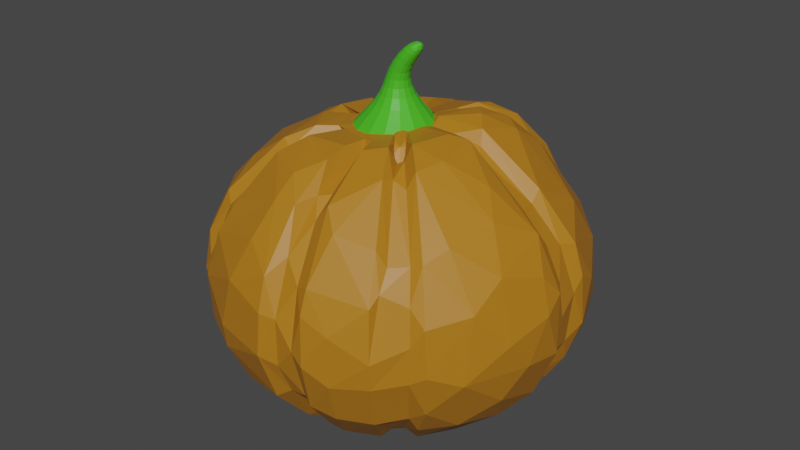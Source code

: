 # Source: pumpkin.blend  (saved by Blender 2.90.8; exported with 4.5.12 LTS)
import bpy
from mathutils import Matrix  # noqa: F401  (used for matrix-valued properties, if any)

bpy.ops.wm.read_factory_settings(use_empty=True)
scene = bpy.context.scene
scene.name = 'Scene'

# ---- collections
col_collection = bpy.data.collections.new('Collection'); scene.collection.children.link(col_collection)

# ---- materials (node trees are filled in below, after node groups)
mat_material_001 = bpy.data.materials.new('Material.001')
mat_material_001.use_transparent_shadow = False
mat_material_002 = bpy.data.materials.new('Material.002')
mat_material_002.use_transparent_shadow = False

# ---- material node trees
mat_material_001.use_nodes = True; mat_material_001.node_tree.nodes.clear()
_N = mat_material_001.node_tree.nodes; _L = mat_material_001.node_tree.links
n0 = _N.new('ShaderNodeBsdfPrincipled'); n0.name = 'Principled BSDF'; n0.location = (10, 300)
n0.distribution = 'GGX'
n0.subsurface_method = 'BURLEY'
n0.inputs[0].default_value = (0.4385, 0.1762, 0.009707, 1.0)
n0.inputs[3].default_value = 1.45
n0.inputs[27].default_value = (0.0, 0.0, 0.0, 1.0)
n0.inputs[28].default_value = 1.0
n1 = _N.new('ShaderNodeOutputMaterial'); n1.name = 'Material Output'; n1.location = (300, 300)
_L.new(n0.outputs[0], n1.inputs[0])
n1.is_active_output = True
mat_material_002.use_nodes = True; mat_material_002.node_tree.nodes.clear()
_N = mat_material_002.node_tree.nodes; _L = mat_material_002.node_tree.links
n0 = _N.new('ShaderNodeBsdfPrincipled'); n0.name = 'Principled BSDF'; n0.location = (10, 300)
n0.distribution = 'GGX'
n0.subsurface_method = 'BURLEY'
n0.inputs[0].default_value = (0.06137, 0.5071, 0.01615, 1.0)
n0.inputs[3].default_value = 1.45
n0.inputs[27].default_value = (0.0, 0.0, 0.0, 1.0)
n0.inputs[28].default_value = 1.0
n1 = _N.new('ShaderNodeOutputMaterial'); n1.name = 'Material Output'; n1.location = (300, 300)
_L.new(n0.outputs[0], n1.inputs[0])
n1.is_active_output = True

# ---- world
world_world = bpy.data.worlds.new('World'); scene.world = world_world
world_world.use_nodes = True; world_world.node_tree.nodes.clear()
_N = world_world.node_tree.nodes; _L = world_world.node_tree.links
n0 = _N.new('ShaderNodeOutputWorld'); n0.name = 'World Output'; n0.location = (300, 300)
n1 = _N.new('ShaderNodeBackground'); n1.name = 'Background'; n1.location = (10, 300)
n1.inputs[0].default_value = (0.05088, 0.05088, 0.05088, 1.0)
_L.new(n1.outputs[0], n0.inputs[0])
n0.is_active_output = True
world_world.color = (0.05088, 0.05088, 0.05088)
world_world.use_sun_shadow = False
world_world.sun_shadow_jitter_overblur = 0.0

# ---- meshes
me_sphere = bpy.data.meshes.new('Sphere')
me_sphere.from_pydata([(-0.003375, 0.2902, 0.7609), (0.00159, 0.3858, 0.7733), (0.003691, 0.575, 0.7163), (0.001713, 0.7379, 0.6234), (-0.0001474, 0.8471, 0.4781), (1.46e-05, 0.9243, 0.318), (0.0, 0.9808, 0.1619), (0.0, 1.0, 6.298e-08), (0.0, 0.9808, -0.1619), (0.0, 0.5556, -0.6899), (0.05389, 0.2873, 0.7718), (0.0804, 0.3839, 0.7885), (0.1207, 0.5688, 0.731), (0.1468, 0.7223, 0.6287), (0.1636, 0.8256, 0.4741), (0.1802, 0.9061, 0.3175), (0.1913, 0.9619, 0.1619), (0.1951, 0.9808, 6.298e-08), (0.1913, 0.9619, -0.1619), (0.1802, 0.9061, -0.3175), (0.1622, 0.8155, -0.461), (0.1379, 0.6935, -0.5867), (0.1084, 0.5449, -0.6899), (0.07466, 0.3753, -0.7666), (0.05679, 0.3064, -0.7629), (0.1103, 0.2749, 0.7879), (0.1583, 0.3703, 0.8137), (0.235, 0.5448, 0.7546), (0.2882, 0.6809, 0.6359), (0.3216, 0.776, 0.473), (0.3536, 0.8536, 0.3175), (0.3753, 0.9061, 0.1619), (0.3827, 0.9239, 6.298e-08), (0.3753, 0.9061, -0.1619), (0.3536, 0.8536, -0.3175), (0.3182, 0.7682, -0.461), (0.2706, 0.6533, -0.5867), (0.2126, 0.5133, -0.6899), (0.1464, 0.3536, -0.7666), (0.1147, 0.2888, -0.7629), (0.1632, 0.2528, 0.8065), (0.2291, 0.3412, 0.8355), (0.3348, 0.4966, 0.7677), (0.4112, 0.6108, 0.6327), (0.4645, 0.6946, 0.4672), (0.5133, 0.7682, 0.3175), (0.5449, 0.8155, 0.1619), (0.5556, 0.8315, 6.298e-08), (0.5449, 0.8155, -0.1619), (0.5133, 0.7682, -0.3175), (0.4619, 0.6913, -0.461), (0.3928, 0.5879, -0.5867), (0.3087, 0.4619, -0.6899), (0.2126, 0.3182, -0.7666), (0.168, 0.2603, -0.7629), (0.2091, 0.2197, 0.8206), (0.2886, 0.295, 0.8514), (0.4133, 0.422, 0.7628), (0.5099, 0.5117, 0.6129), (0.588, 0.588, 0.4611), (0.6533, 0.6533, 0.3175), (0.6935, 0.6935, 0.1619), (0.7071, 0.7071, 6.298e-08), (0.6935, 0.6935, -0.1619), (0.6533, 0.6533, -0.3175), (0.5879, 0.5879, -0.461), (0.5, 0.5, -0.5867), (0.3928, 0.3928, -0.6899), (0.2706, 0.2706, -0.7666), (0.2148, 0.2219, -0.7629), (0.246, 0.1764, 0.8267), (0.3349, 0.2332, 0.8493), (0.4756, 0.3299, 0.7479), (0.5917, 0.3988, 0.5993), (0.6913, 0.4619, 0.461), (0.7682, 0.5133, 0.3175), (0.8155, 0.5449, 0.1619), (0.8315, 0.5556, 6.298e-08), (0.8155, 0.5449, -0.1619), (0.7682, 0.5133, -0.3175), (0.6913, 0.4619, -0.461), (0.5879, 0.3928, -0.5867), (0.4619, 0.3087, -0.6899), (0.3182, 0.2126, -0.7666), (0.2532, 0.1751, -0.7629), (0.2733, 0.1265, 0.829), (0.3689, 0.1621, 0.8415), (0.5204, 0.2235, 0.7255), (0.6537, 0.2716, 0.5886), (0.7682, 0.3182, 0.461), (0.8536, 0.3536, 0.3175), (0.9061, 0.3753, 0.1619), (0.9239, 0.3827, 6.298e-08), (0.9061, 0.3753, -0.1619), (0.8536, 0.3536, -0.3175), (0.7682, 0.3182, -0.461), (0.6533, 0.2706, -0.5867), (0.5133, 0.2126, -0.6899), (0.3536, 0.1464, -0.7666), (0.2817, 0.1218, -0.7629), (0.3137, 0.07232, 0.7775), (0.3892, 0.08621, 0.8311), (0.5487, 0.1124, 0.7083), (0.6935, 0.1379, 0.5867), (0.8155, 0.1622, 0.461), (0.9061, 0.1802, 0.3175), (0.9619, 0.1913, 0.1619), (0.9808, 0.1951, 6.298e-08), (0.9619, 0.1913, -0.1619), (0.9061, 0.1802, -0.3175), (0.8155, 0.1622, -0.461), (0.6935, 0.1379, -0.5867), (0.5449, 0.1084, -0.6899), (0.3753, 0.07466, -0.7666), (0.3213, 0.06379, -0.7112), (0.3177, 0.01701, 0.7711), (0.3947, 0.00397, 0.8189), (0.5586, 0.0003243, 0.7018), (0.7071, -3.192e-07, 0.5867), (0.8315, -3.341e-07, 0.461), (0.9239, -2.745e-07, 0.3175), (0.9808, -3.937e-07, 0.1619), (1.0, -3.788e-07, 6.298e-08), (0.9808, -3.937e-07, -0.1619), (0.9239, -2.298e-07, -0.3175), (0.8315, -3.341e-07, -0.461), (0.7071, -3.192e-07, -0.5867), (0.5556, -3.416e-07, -0.6899), (0.3827, -3.043e-07, -0.7666), (0.3269, 0.007557, -0.7115), (0.2866, -0.04642, 0.8128), (0.3865, -0.07569, 0.819), (0.549, -0.1116, 0.7095), (0.6938, -0.1384, 0.5879), (0.8155, -0.1622, 0.461), (0.9061, -0.1802, 0.3175), (0.9619, -0.1913, 0.1619), (0.9808, -0.1951, 6.298e-08), (0.9619, -0.1913, -0.1619), (0.9061, -0.1802, -0.3175), (0.8155, -0.1622, -0.461), (0.6935, -0.138, -0.5867), (0.5449, -0.1084, -0.6899), (0.3754, -0.07488, -0.7672), (0.2995, -0.05785, -0.7668), (0.2686, -0.1035, 0.8075), (0.3641, -0.1537, 0.8229), (0.5189, -0.2219, 0.7227), (0.6545, -0.2726, 0.5922), (0.7682, -0.3182, 0.461), (0.8536, -0.3536, 0.3175), (0.9061, -0.3753, 0.1619), (0.9239, -0.3827, 6.298e-08), (0.9061, -0.3753, -0.1619), (0.8536, -0.3536, -0.3175), (0.7682, -0.3182, -0.461), (0.6533, -0.2706, -0.5867), (0.5133, -0.2126, -0.6899), (0.3539, -0.1478, -0.7705), (0.2822, -0.1178, -0.7727), (0.2407, -0.1554, 0.8027), (0.3282, -0.2244, 0.8261), (0.469, -0.3224, 0.7349), (0.5895, -0.396, 0.5955), (0.6913, -0.4619, 0.461), (0.7682, -0.5133, 0.3175), (0.8155, -0.5449, 0.1619), (0.8315, -0.5556, 6.298e-08), (0.8155, -0.5449, -0.1619), (0.7682, -0.5133, -0.3175), (0.6913, -0.4619, -0.461), (0.5879, -0.3928, -0.5867), (0.462, -0.3091, -0.6911), (0.3189, -0.2161, -0.7766), (0.254, -0.1736, -0.7802), (0.2036, -0.1991, 0.7952), (0.2801, -0.2844, 0.8266), (0.4, -0.4064, 0.7365), (0.5012, -0.5025, 0.594), (0.5879, -0.5879, 0.461), (0.6533, -0.6533, 0.3175), (0.6935, -0.6935, 0.1619), (0.7071, -0.7071, 6.298e-08), (0.6935, -0.6935, -0.1619), (0.6533, -0.6533, -0.3175), (0.5879, -0.5879, -0.461), (0.5, -0.5, -0.5867), (0.3931, -0.3939, -0.6929), (0.2716, -0.2759, -0.7821), (0.2159, -0.2227, -0.787), (0.1587, -0.2345, 0.7868), (0.2202, -0.3291, 0.8139), (0.3142, -0.4703, 0.7243), (0.3933, -0.5884, 0.5891), (0.4619, -0.6913, 0.461), (0.5133, -0.7682, 0.3175), (0.5449, -0.8155, 0.1619), (0.5556, -0.8315, 6.298e-08), (0.5449, -0.8155, -0.1619), (0.5133, -0.7682, -0.3175), (0.4619, -0.6913, -0.461), (0.3928, -0.5879, -0.5867), (0.3091, -0.4638, -0.6953), (0.214, -0.3262, -0.7899), (0.1692, -0.2634, -0.7945), (-0.006084, -2.908e-05, -0.8067), (0.1079, -0.2602, 0.7771), (0.152, -0.3605, 0.7994), (0.216, -0.5186, 0.7124), (0.2686, -0.6588, 0.5939), (0.3182, -0.7682, 0.461), (0.3536, -0.8536, 0.3175), (0.3753, -0.9061, 0.1619), (0.3827, -0.9239, 6.298e-08), (0.3753, -0.9061, -0.1619), (0.3536, -0.8536, -0.3175), (0.3182, -0.7682, -0.461), (0.2706, -0.6533, -0.5867), (0.2131, -0.5154, -0.6961), (0.1477, -0.3625, -0.7928), (0.1151, -0.2935, -0.801), (0.05337, -0.2751, 0.7686), (0.07841, -0.379, 0.787), (0.1086, -0.5538, 0.7084), (0.1327, -0.7091, 0.6057), (0.1619, -0.8162, 0.4617), (0.1802, -0.9061, 0.3175), (0.1913, -0.9619, 0.1619), (0.1951, -0.9808, 6.298e-08), (0.1913, -0.9619, -0.1619), (0.1802, -0.9061, -0.3175), (0.1622, -0.8155, -0.461), (0.1379, -0.6935, -0.5867), (0.1087, -0.5463, -0.6939), (0.07558, -0.3837, -0.7915), (0.05649, -0.3114, -0.8035), (-0.003032, -0.2792, 0.7615), (0.001354, -0.3835, 0.7725), (0.001884, -0.5696, 0.7108), (0.001726, -0.7222, 0.6072), (-8.545e-08, -0.8315, 0.461), (6.356e-08, -0.9239, 0.3175), (-8.545e-08, -0.9808, 0.1619), (-1.004e-07, -1.0, 6.298e-08), (-8.545e-08, -0.9808, -0.1619), (6.356e-08, -0.9239, -0.3175), (-8.545e-08, -0.8315, -0.461), (-2.584e-08, -0.7071, -0.5867), (5.779e-05, -0.5559, -0.6909), (5.045e-05, -0.3893, -0.7875), (-0.00488, -0.3166, -0.8039), (-0.05924, -0.273, 0.7567), (-0.07435, -0.3755, 0.7677), (-0.1119, -0.5612, 0.7179), (-0.138, -0.7093, 0.6109), (-0.1622, -0.8155, 0.461), (-0.1802, -0.9061, 0.3175), (-0.1913, -0.9619, 0.1619), (-0.1951, -0.9808, 6.298e-08), (-0.1913, -0.9619, -0.1619), (-0.1802, -0.9061, -0.3175), (-0.1622, -0.8155, -0.461), (-0.1379, -0.6935, -0.5867), (-0.1084, -0.545, -0.6901), (-0.07549, -0.3808, -0.7859), (-0.06703, -0.3093, -0.8047), (-0.1128, -0.2566, 0.755), (-0.1472, -0.354, 0.768), (-0.2284, -0.5288, 0.7284), (-0.2769, -0.6636, 0.6082), (-0.3182, -0.7682, 0.461), (-0.3536, -0.8536, 0.3175), (-0.3753, -0.9061, 0.1619), (-0.3827, -0.9239, 6.298e-08), (-0.3753, -0.9061, -0.1619), (-0.3536, -0.8536, -0.3175), (-0.3182, -0.7682, -0.461), (-0.2706, -0.6533, -0.5867), (-0.2126, -0.5133, -0.6899), (-0.1486, -0.3575, -0.7847), (-0.1276, -0.2901, -0.8064), (-0.1618, -0.2304, 0.755), (-0.2157, -0.3218, 0.7745), (-0.3277, -0.4774, 0.7307), (-0.3976, -0.5912, 0.5963), (-0.4619, -0.6913, 0.461), (-0.5133, -0.7682, 0.3175), (-0.5449, -0.8155, 0.1619), (-0.5556, -0.8315, 6.298e-08), (-0.5449, -0.8155, -0.1619), (-0.5133, -0.7682, -0.3175), (-0.4619, -0.6913, -0.461), (-0.3928, -0.5879, -0.5867), (-0.3087, -0.4619, -0.6899), (-0.2164, -0.3212, -0.7864), (-0.184, -0.2599, -0.8094), (-0.001573, 0.006464, 0.7892), (-0.2047, -0.1952, 0.755), (-0.2723, -0.2752, 0.7743), (-0.4001, -0.4045, 0.7125), (-0.5, -0.5003, 0.5871), (-0.5879, -0.5879, 0.461), (-0.6533, -0.6533, 0.3175), (-0.6935, -0.6935, 0.1619), (-0.7071, -0.7071, 6.298e-08), (-0.6935, -0.6935, -0.1619), (-0.6533, -0.6533, -0.3175), (-0.5879, -0.5879, -0.461), (-0.5, -0.5, -0.5867), (-0.3932, -0.3928, -0.6911), (-0.2784, -0.2728, -0.7946), (-0.2341, -0.2203, -0.8143), (-0.24, -0.1522, 0.755), (-0.3184, -0.2142, 0.7689), (-0.463, -0.3138, 0.6977), (-0.5879, -0.3928, 0.5867), (-0.6913, -0.4619, 0.461), (-0.7682, -0.5133, 0.3175), (-0.8155, -0.5449, 0.1619), (-0.8315, -0.5556, 6.298e-08), (-0.8155, -0.5449, -0.1619), (-0.7682, -0.5133, -0.3175), (-0.6913, -0.4619, -0.461), (-0.5879, -0.3928, -0.5867), (-0.4636, -0.3087, -0.6946), (-0.3295, -0.2151, -0.8029), (-0.2758, -0.1728, -0.8189), (-0.2662, -0.1032, 0.755), (-0.3536, -0.1465, 0.7666), (-0.5133, -0.2128, 0.6902), (-0.6533, -0.2706, 0.5867), (-0.7682, -0.3182, 0.461), (-0.8536, -0.3536, 0.3175), (-0.9061, -0.3753, 0.1619), (-0.9239, -0.3827, 6.298e-08), (-0.9061, -0.3753, -0.1619), (-0.8536, -0.3536, -0.3175), (-0.7682, -0.3182, -0.461), (-0.6533, -0.2706, -0.5867), (-0.5178, -0.2134, -0.7015), (-0.3694, -0.1497, -0.8121), (-0.3072, -0.1193, -0.8226), (-0.2823, -0.05004, 0.755), (-0.3753, -0.07466, 0.7666), (-0.5449, -0.1084, 0.6899), (-0.6935, -0.1379, 0.5867), (-0.8155, -0.1622, 0.461), (-0.9061, -0.1802, 0.3175), (-0.9619, -0.1913, 0.1619), (-0.9808, -0.1951, 6.298e-08), (-0.9619, -0.1913, -0.1619), (-0.9061, -0.1802, -0.3175), (-0.8155, -0.1622, -0.461), (-0.6935, -0.138, -0.5868), (-0.5538, -0.1103, -0.7109), (-0.3957, -0.07886, -0.8201), (-0.3271, -0.06158, -0.8249), (-0.2878, 0.005258, 0.755), (-0.3827, -2.82e-07, 0.7666), (-0.5556, -2.82e-07, 0.6899), (-0.7071, -1.851e-07, 0.5867), (-0.8315, -1.404e-07, 0.461), (-0.9239, -3.192e-07, 0.3175), (-0.9808, -9.569e-08, 0.1619), (-1.0, -1.404e-07, 6.298e-08), (-0.9808, -9.569e-08, -0.1619), (-0.9239, -3.192e-07, -0.3175), (-0.8315, -1.404e-07, -0.461), (-0.7107, -0.0001423, -0.594), (-0.5727, -0.003213, -0.7281), (-0.4074, -0.005202, -0.8268), (-0.3333, -0.001245, -0.822), (-0.2823, 0.06056, 0.755), (-0.3753, 0.07466, 0.7666), (-0.5449, 0.1084, 0.6899), (-0.6935, 0.1379, 0.5867), (-0.8155, 0.1622, 0.461), (-0.9061, 0.1802, 0.3175), (-0.9619, 0.1913, 0.1619), (-0.9808, 0.1951, 6.298e-08), (-0.9619, 0.1913, -0.1619), (-0.9061, 0.1802, -0.3175), (-0.8155, 0.1622, -0.461), (-0.6995, 0.1378, -0.5989), (-0.5644, 0.1052, -0.7325), (-0.3984, 0.0698, -0.8212), (-0.3244, 0.05966, -0.8121), (-0.2662, 0.1137, 0.755), (-0.3536, 0.1464, 0.7666), (-0.5133, 0.2126, 0.6899), (-0.6533, 0.2706, 0.5867), (-0.7682, 0.3182, 0.461), (-0.8536, 0.3536, 0.3175), (-0.9061, 0.3753, 0.1619), (-0.9239, 0.3827, 6.298e-08), (-0.9061, 0.3753, -0.1619), (-0.8536, 0.3536, -0.3175), (-0.7682, 0.3182, -0.461), (-0.6581, 0.2708, -0.5962), (-0.5289, 0.2105, -0.7235), (-0.3713, 0.1428, -0.8072), (-0.3024, 0.1186, -0.7989), (-0.24, 0.1627, 0.755), (-0.3182, 0.2126, 0.7666), (-0.4619, 0.3087, 0.6899), (-0.5879, 0.3928, 0.5867), (-0.6913, 0.4619, 0.461), (-0.7682, 0.5133, 0.3175), (-0.8155, 0.5449, 0.1619), (-0.8315, 0.5556, 6.298e-08), (-0.8155, 0.5449, -0.1619), (-0.7682, 0.5133, -0.3175), (-0.6913, 0.4619, -0.461), (-0.5897, 0.393, -0.5901), (-0.4708, 0.3078, -0.7087), (-0.3296, 0.2102, -0.7921), (-0.2684, 0.1731, -0.7842), (-0.2047, 0.2057, 0.755), (-0.2706, 0.2706, 0.7666), (-0.3928, 0.3928, 0.6899), (-0.5, 0.5002, 0.5869), (-0.5879, 0.588, 0.461), (-0.6533, 0.6533, 0.3175), (-0.6935, 0.6935, 0.1619), (-0.7071, 0.7071, 6.298e-08), (-0.6935, 0.6935, -0.1619), (-0.6533, 0.6533, -0.3175), (-0.5879, 0.5879, -0.461), (-0.5, 0.5, -0.5867), (-0.3937, 0.3929, -0.6917), (-0.2729, 0.2701, -0.7717), (-0.2248, 0.2211, -0.7708), (-0.1618, 0.2409, 0.755), (-0.2126, 0.3182, 0.7666), (-0.3087, 0.4624, 0.6903), (-0.3927, 0.5943, 0.5927), (-0.4619, 0.6967, 0.4659), (-0.5133, 0.7687, 0.318), (-0.5449, 0.8155, 0.1619), (-0.5556, 0.8315, 6.298e-08), (-0.5449, 0.8155, -0.1619), (-0.5133, 0.7682, -0.3175), (-0.4619, 0.6913, -0.461), (-0.3928, 0.5879, -0.5867), (-0.3087, 0.4619, -0.6899), (-0.2126, 0.3182, -0.7666), (-0.1753, 0.2602, -0.7639), (-0.1128, 0.2671, 0.755), (-0.1464, 0.3536, 0.7666), (-0.2129, 0.5193, 0.6962), (-0.2707, 0.676, 0.6093), (-0.3179, 0.7886, 0.4806), (-0.3535, 0.8587, 0.3223), (-0.3753, 0.9061, 0.1619), (-0.3827, 0.9239, 6.298e-08), (-0.3753, 0.9061, -0.1619), (-0.3536, 0.8536, -0.3175), (-0.3182, 0.7682, -0.461), (-0.2706, 0.6533, -0.5867), (-0.2126, 0.5133, -0.6899), (-0.1464, 0.3536, -0.7666), (-0.1215, 0.2888, -0.7629), (-0.05946, 0.2836, 0.756), (-0.07471, 0.3756, 0.7669), (-0.109, 0.5575, 0.7035), (-0.1386, 0.7261, 0.6202), (-0.1622, 0.8421, 0.4873), (-0.1801, 0.9124, 0.3234), (-0.1913, 0.9619, 0.1619), (-0.1951, 0.9808, 6.298e-08), (-0.1913, 0.9619, -0.1619), (-0.1802, 0.9061, -0.3175), (-0.1622, 0.8155, -0.461), (-0.1379, 0.6935, -0.5867), (-0.1084, 0.5449, -0.6899), (-0.07466, 0.3753, -0.7666), (-0.06361, 0.3064, -0.7629), (6.356e-08, 0.9239, -0.3175), (2.722e-07, 0.8315, -0.461), (1.53e-07, 0.7071, -0.5867), (7.846e-08, 0.3827, -0.7666), (-0.003408, 0.3123, -0.7629), (0.2435, -0.2575, 0.6897), (0.2932, -0.3078, 0.7503), (0.3999, -0.4141, 0.6609), (0.4905, -0.5001, 0.5313), (0.569, -0.5778, 0.4143), (0.6277, -0.6366, 0.2854), (0.6639, -0.6727, 0.1455), (0.6761, -0.685, 5.602e-08), (0.6639, -0.6727, -0.1455), (0.6277, -0.6366, -0.2854), (0.569, -0.5778, -0.4143), (0.4899, -0.4988, -0.5274), (0.3938, -0.4034, -0.6226), (0.2847, -0.2976, -0.7035), (0.258, -0.2771, -0.7229), (0.2038, -0.2886, 0.6841), (0.2402, -0.3489, 0.7441), (0.3235, -0.4738, 0.6553), (0.3939, -0.5784, 0.5293), (0.4557, -0.6708, 0.4143), (0.5019, -0.7398, 0.2854), (0.5303, -0.7824, 0.1455), (0.5399, -0.7967, 5.602e-08), (0.5303, -0.7824, -0.1455), (0.5019, -0.7398, -0.2854), (0.4557, -0.6708, -0.4143), (0.3936, -0.5778, -0.5274), (0.3182, -0.4658, -0.6236), (0.2328, -0.3412, -0.706), (0.05999, -0.08143, -0.6794), (0.05951, -0.06741, 0.681), (0.2658, 0.0523, 0.7822), (0.4225, 0.0827, 0.7247), (0.5597, 0.104, 0.6093), (0.6876, 0.1285, 0.5118), (0.794, 0.1497, 0.4022), (0.873, 0.1654, 0.2771), (0.9217, 0.1751, 0.1413), (0.9381, 0.1783, 0.0001746), (0.9217, 0.1751, -0.141), (0.873, 0.1654, -0.2767), (0.794, 0.1497, -0.4018), (0.6876, 0.1285, -0.5115), (0.558, 0.1027, -0.6015), (0.4172, 0.0741, -0.6442), (0.2568, 0.04218, -0.6853), (0.2685, 0.01699, 0.7789), (0.428, 0.0139, 0.7188), (0.5688, 0.008744, 0.6078), (0.6994, 0.008195, 0.5118), (0.8079, 0.008195, 0.4022), (0.8885, 0.008195, 0.2771), (0.9381, 0.008195, 0.1413), (0.9549, 0.008195, 0.0001746), (0.9381, 0.008195, -0.141), (0.8885, 0.008195, -0.2767), (0.8079, 0.008195, -0.4018), (0.6994, 0.008195, -0.5115), (0.5673, 0.008195, -0.6015), (0.4236, 0.008994, -0.6442), (0.26, 0.008994, -0.6853), (0.155, 0.2163, 0.794), (0.2561, 0.3684, 0.7701), (0.3485, 0.5037, 0.6976), (0.4116, 0.5985, 0.5621), (0.4595, 0.6746, 0.4152), (0.5043, 0.7422, 0.2842), (0.5326, 0.7846, 0.1449), (0.5421, 0.7989, 5.555e-08), (0.5326, 0.7846, -0.1449), (0.5043, 0.7422, -0.2842), (0.4583, 0.6735, -0.4127), (0.3965, 0.5809, -0.5252), (0.3211, 0.4681, -0.6176), (0.2351, 0.3394, -0.6862), (0.1418, 0.1998, -0.7285), (0.1829, 0.1956, 0.8008), (0.3083, 0.3261, 0.7766), (0.4206, 0.4382, 0.6929), (0.5035, 0.5144, 0.5526), (0.5713, 0.5811, 0.4131), (0.6296, 0.6394, 0.2842), (0.6656, 0.6754, 0.1449), (0.6778, 0.6876, 5.555e-08), (0.6656, 0.6754, -0.1449), (0.6296, 0.6394, -0.2842), (0.5711, 0.5809, -0.4127), (0.4924, 0.5022, -0.5252), (0.3965, 0.4062, -0.6176), (0.287, 0.2968, -0.6862), (0.1683, 0.1781, -0.7285), (-0.008488, 0.2608, 0.7062), (-0.008295, 0.4259, 0.6682), (-0.007788, 0.5953, 0.6249), (-0.009106, 0.7356, 0.5437), (-0.009298, 0.8271, 0.4165), (-0.008935, 0.8908, 0.2757), (-0.008991, 0.9385, 0.1398), (-0.008991, 0.9551, 5.512e-08), (-0.008991, 0.9385, -0.1398), (-0.04166, 0.257, 0.7043), (-0.07374, 0.4176, 0.6647), (-0.1032, 0.5835, 0.6196), (-0.1289, 0.7259, 0.5438), (-0.1493, 0.8189, 0.4214), (-0.1645, 0.8783, 0.2783), (-0.1743, 0.9222, 0.1398), (-0.1775, 0.9385, 5.512e-08), (-0.1743, 0.9222, -0.1398), (-0.1647, 0.874, -0.2743), (-0.1491, 0.7957, -0.3982), (-0.1282, 0.6904, -0.5068), (-0.1026, 0.562, -0.596), (-0.07348, 0.4155, -0.6622), (-0.04187, 0.2566, -0.703), (-0.008991, 0.8894, -0.2743), (-0.008991, 0.8095, -0.3982), (-0.008991, 0.7021, -0.5068), (-0.008991, 0.4219, -0.6622), (-0.008991, 0.2598, -0.703), (-0.008991, 0.5712, -0.596), (-0.2089, 0.1499, 0.7078), (-0.3446, 0.2406, 0.6667), (-0.4696, 0.3241, 0.6), (-0.5792, 0.3973, 0.5103), (-0.6691, 0.4574, 0.4009), (-0.7359, 0.5021, 0.2762), (-0.7771, 0.5296, 0.1408), (-0.791, 0.5389, 5.375e-08), (-0.7771, 0.5296, -0.1408), (-0.7359, 0.5021, -0.2762), (-0.6691, 0.4574, -0.4009), (-0.5796, 0.3974, -0.5111), (-0.4743, 0.324, -0.6098), (-0.3531, 0.2389, -0.6855), (-0.2165, 0.1482, -0.7259), (-0.1878, 0.1756, 0.7078), (-0.3032, 0.291, 0.6667), (-0.4095, 0.3973, 0.6), (-0.5027, 0.4905, 0.5103), (-0.5792, 0.567, 0.4009), (-0.636, 0.6238, 0.2762), (-0.671, 0.6588, 0.1408), (-0.6828, 0.6707, 5.375e-08), (-0.671, 0.6588, -0.1408), (-0.636, 0.6238, -0.2762), (-0.5792, 0.567, -0.4009), (-0.5027, 0.4905, -0.5103), (-0.4111, 0.3974, -0.6033), (-0.3075, 0.2902, -0.6763), (-0.1927, 0.1745, -0.7194), (-0.2568, -0.04188, 0.7026), (-0.4156, -0.07348, 0.6618), (-0.562, -0.1026, 0.5956), (-0.6904, -0.1281, 0.5065), (-0.7957, -0.1491, 0.398), (-0.8739, -0.1646, 0.2741), (-0.9221, -0.1742, 0.1398), (-0.9384, -0.1775, 5.329e-08), (-0.9221, -0.1742, -0.1398), (-0.8739, -0.1646, -0.2741), (-0.7957, -0.1491, -0.398), (-0.6904, -0.1281, -0.5067), (-0.5703, -0.1043, -0.6144), (-0.4372, -0.07777, -0.716), (-0.2799, -0.04706, -0.7673), (-0.26, -0.009022, 0.7026), (-0.422, -0.009022, 0.6618), (-0.5713, -0.009022, 0.5956), (-0.7021, -0.009022, 0.5065), (-0.8095, -0.009022, 0.398), (-0.8892, -0.009022, 0.2741), (-0.9384, -0.009022, 0.1398), (-0.955, -0.009022, 5.329e-08), (-0.9384, -0.009022, -0.1398), (-0.8892, -0.009022, -0.2741), (-0.8095, -0.009022, -0.398), (-0.7032, -0.009007, -0.5088), (-0.5831, -0.01127, -0.6221), (-0.446, -0.01385, -0.7204), (-0.2837, -0.01422, -0.7669), (-0.1487, -0.2076, 0.7114), (-0.2469, -0.3521, 0.6881), (-0.3414, -0.4843, 0.6413), (-0.3983, -0.58, 0.5145), (-0.4576, -0.6698, 0.4028), (-0.5024, -0.7369, 0.2774), (-0.5301, -0.7783, 0.1414), (-0.5394, -0.7922, 5.403e-08), (-0.5301, -0.7783, -0.1414), (-0.5024, -0.7369, -0.2774), (-0.4576, -0.6698, -0.4028), (-0.3972, -0.5795, -0.5126), (-0.3236, -0.4694, -0.6028), (-0.2433, -0.3457, -0.6859), (-0.1578, -0.2134, -0.7541), (-0.1746, -0.1865, 0.7115), (-0.296, -0.3109, 0.6869), (-0.4086, -0.4216, 0.6311), (-0.4909, -0.5026, 0.5127), (-0.5677, -0.5795, 0.4028), (-0.6248, -0.6365, 0.2774), (-0.6599, -0.6717, 0.1414), (-0.6718, -0.6836, 5.403e-08), (-0.6599, -0.6717, -0.1414), (-0.6248, -0.6365, -0.2774), (-0.5677, -0.5795, -0.4028), (-0.4908, -0.5026, -0.5126), (-0.3972, -0.409, -0.6028), (-0.2956, -0.3039, -0.6895), (-0.1851, -0.1918, -0.7567), (0.04517, -0.2707, 0.698), (0.07609, -0.4252, 0.6584), (0.09977, -0.5828, 0.6052), (0.1223, -0.7043, 0.5107), (0.1468, -0.7923, 0.3872), (0.1619, -0.8683, 0.2666), (0.1713, -0.9152, 0.1359), (0.1744, -0.931, 5.162e-08), (0.1713, -0.9152, -0.1359), (0.1619, -0.8683, -0.2666), (0.1468, -0.7922, -0.3871), (0.1264, -0.6898, -0.4927), (0.1017, -0.5653, -0.5801), (0.07397, -0.4283, -0.6606), (0.04262, -0.2789, -0.7179), (0.01262, -0.273, 0.6941), (0.0124, -0.4302, 0.6524), (0.01107, -0.5939, 0.6072), (0.009583, -0.7137, 0.509), (0.01058, -0.8057, 0.3871), (0.01058, -0.8833, 0.2666), (0.01058, -0.931, 0.1359), (0.01058, -0.9472, 5.162e-08), (0.01058, -0.931, -0.1359), (0.01058, -0.8833, -0.2666), (0.01058, -0.8057, -0.3871), (0.01058, -0.7012, -0.4927), (0.0106, -0.574, -0.5795), (0.011, -0.4338, -0.6588), (0.01026, -0.2817, -0.7177), (0.2226, 0.2349, 0.5404)], [], [(481, 480, 23, 24), (7, 6, 16, 17), (0, 296, 10), (205, 481, 24), (8, 7, 17, 18), (1, 0, 10, 11), (477, 8, 18, 19), (2, 1, 11, 12), (478, 477, 19, 20), (3, 2, 12, 13), (479, 478, 20, 21), (4, 3, 13, 14), (9, 479, 21, 22), (5, 4, 14, 15), (480, 9, 22, 23), (6, 5, 15, 16), (15, 14, 29, 30), (23, 22, 37, 38), (16, 15, 30, 31), (24, 23, 38, 39), (17, 16, 31, 32), (10, 296, 25), (205, 24, 39), (18, 17, 32, 33), (11, 10, 25, 26), (19, 18, 33, 34), (12, 11, 26, 27), (20, 19, 34, 35), (13, 12, 27, 28), (21, 20, 35, 36), (14, 13, 28, 29), (22, 21, 36, 37), (34, 33, 48, 49), (27, 26, 41, 42), (35, 34, 49, 50), (28, 27, 42, 43), (36, 35, 50, 51), (29, 28, 43, 44), (37, 36, 51, 52), (30, 29, 44, 45), (38, 37, 52, 53), (31, 30, 45, 46), (39, 38, 53, 54), (32, 31, 46, 47), (25, 296, 40), (205, 39, 54), (33, 32, 47, 48), (26, 25, 40, 41), (55, 56, 559, 558), (43, 42, 545, 546), (68, 69, 572, 571), (42, 41, 544, 545), (40, 296, 55), (205, 54, 69), (67, 68, 571, 570), (41, 40, 543, 544), (66, 67, 570, 569), (54, 53, 556, 557), (65, 66, 569, 568), (53, 52, 555, 556), (64, 65, 568, 567), (52, 51, 554, 555), (63, 64, 567, 566), (51, 50, 553, 554), (65, 64, 79, 80), (58, 57, 72, 73), (66, 65, 80, 81), (59, 58, 73, 74), (67, 66, 81, 82), (60, 59, 74, 75), (68, 67, 82, 83), (61, 60, 75, 76), (69, 68, 83, 84), (62, 61, 76, 77), (55, 296, 70), (205, 69, 84), (63, 62, 77, 78), (56, 55, 70, 71), (64, 63, 78, 79), (57, 56, 71, 72), (84, 83, 98, 99), (77, 76, 91, 92), (70, 296, 85), (205, 84, 99), (78, 77, 92, 93), (71, 70, 85, 86), (79, 78, 93, 94), (72, 71, 86, 87), (80, 79, 94, 95), (73, 72, 87, 88), (81, 80, 95, 96), (74, 73, 88, 89), (82, 81, 96, 97), (75, 74, 89, 90), (83, 82, 97, 98), (76, 75, 90, 91), (88, 87, 102, 103), (96, 95, 110, 111), (89, 88, 103, 104), (97, 96, 111, 112), (90, 89, 104, 105), (98, 97, 112, 113), (91, 90, 105, 106), (99, 98, 113, 114), (92, 91, 106, 107), (85, 296, 100), (205, 99, 114), (93, 92, 107, 108), (86, 85, 100, 101), (94, 93, 108, 109), (87, 86, 101, 102), (95, 94, 109, 110), (108, 107, 520, 521), (100, 296, 115), (205, 114, 129), (119, 120, 533, 532), (107, 106, 519, 520), (129, 114, 527, 542), (118, 119, 532, 531), (106, 105, 518, 519), (100, 115, 528, 513), (117, 118, 531, 530), (105, 104, 517, 518), (116, 117, 530, 529), (104, 103, 516, 517), (115, 116, 529, 528), (103, 102, 515, 516), (128, 129, 542, 541), (126, 125, 140, 141), (119, 118, 133, 134), (127, 126, 141, 142), (120, 119, 134, 135), (128, 127, 142, 143), (121, 120, 135, 136), (129, 128, 143, 144), (122, 121, 136, 137), (115, 296, 130), (205, 129, 144), (123, 122, 137, 138), (116, 115, 130, 131), (124, 123, 138, 139), (117, 116, 131, 132), (125, 124, 139, 140), (118, 117, 132, 133), (130, 296, 145), (205, 144, 159), (138, 137, 152, 153), (131, 130, 145, 146), (139, 138, 153, 154), (132, 131, 146, 147), (140, 139, 154, 155), (133, 132, 147, 148), (141, 140, 155, 156), (134, 133, 148, 149), (142, 141, 156, 157), (135, 134, 149, 150), (143, 142, 157, 158), (136, 135, 150, 151), (144, 143, 158, 159), (137, 136, 151, 152), (149, 148, 163, 164), (157, 156, 171, 172), (150, 149, 164, 165), (158, 157, 172, 173), (151, 150, 165, 166), (159, 158, 173, 174), (152, 151, 166, 167), (145, 296, 160), (205, 159, 174), (153, 152, 167, 168), (146, 145, 160, 161), (154, 153, 168, 169), (147, 146, 161, 162), (155, 154, 169, 170), (148, 147, 162, 163), (156, 155, 170, 171), (168, 167, 182, 183), (161, 160, 175, 176), (169, 168, 183, 184), (162, 161, 176, 177), (170, 169, 184, 185), (163, 162, 177, 178), (171, 170, 185, 186), (164, 163, 178, 179), (172, 171, 186, 187), (165, 164, 179, 180), (173, 172, 187, 188), (166, 165, 180, 181), (174, 173, 188, 189), (167, 166, 181, 182), (160, 296, 175), (205, 174, 189), (186, 185, 492, 493), (197, 198, 505, 504), (185, 184, 491, 492), (196, 197, 504, 503), (184, 183, 490, 491), (296, 190, 497, 512), (195, 196, 503, 502), (183, 182, 489, 490), (205, 189, 496, 511), (194, 195, 502, 501), (182, 181, 488, 489), (175, 296, 512, 482), (193, 194, 501, 500), (181, 180, 487, 488), (192, 193, 500, 499), (180, 179, 486, 487), (199, 198, 214, 215), (192, 191, 207, 208), (200, 199, 215, 216), (193, 192, 208, 209), (201, 200, 216, 217), (194, 193, 209, 210), (202, 201, 217, 218), (195, 194, 210, 211), (203, 202, 218, 219), (196, 195, 211, 212), (204, 203, 219, 220), (197, 196, 212, 213), (190, 296, 206), (205, 204, 220), (198, 197, 213, 214), (191, 190, 206, 207), (219, 218, 233, 234), (212, 211, 226, 227), (220, 219, 234, 235), (213, 212, 227, 228), (206, 296, 221), (205, 220, 235), (214, 213, 228, 229), (207, 206, 221, 222), (215, 214, 229, 230), (208, 207, 222, 223), (216, 215, 230, 231), (209, 208, 223, 224), (217, 216, 231, 232), (210, 209, 224, 225), (218, 217, 232, 233), (211, 210, 225, 226), (224, 223, 695, 696), (249, 250, 722, 721), (223, 222, 694, 695), (248, 249, 721, 720), (250, 235, 707, 722), (222, 221, 693, 694), (247, 248, 720, 719), (235, 234, 706, 707), (246, 247, 719, 718), (234, 233, 705, 706), (245, 246, 718, 717), (221, 296, 236), (205, 235, 250), (233, 232, 704, 705), (244, 245, 717, 716), (232, 231, 703, 704), (242, 241, 256, 257), (250, 249, 264, 265), (243, 242, 257, 258), (236, 296, 251), (205, 250, 265), (244, 243, 258, 259), (237, 236, 251, 252), (245, 244, 259, 260), (238, 237, 252, 253), (246, 245, 260, 261), (239, 238, 253, 254), (247, 246, 261, 262), (240, 239, 254, 255), (248, 247, 262, 263), (241, 240, 255, 256), (249, 248, 263, 264), (261, 260, 275, 276), (254, 253, 268, 269), (262, 261, 276, 277), (255, 254, 269, 270), (263, 262, 277, 278), (256, 255, 270, 271), (264, 263, 278, 279), (257, 256, 271, 272), (265, 264, 279, 280), (258, 257, 272, 273), (251, 296, 266), (205, 265, 280), (259, 258, 273, 274), (252, 251, 266, 267), (260, 259, 274, 275), (253, 252, 267, 268), (280, 279, 294, 295), (273, 272, 287, 288), (266, 296, 281), (205, 280, 295), (274, 273, 288, 289), (267, 266, 281, 282), (275, 274, 289, 290), (268, 267, 282, 283), (276, 275, 290, 291), (269, 268, 283, 284), (277, 276, 291, 292), (270, 269, 284, 285), (278, 277, 292, 293), (271, 270, 285, 286), (279, 278, 293, 294), (272, 271, 286, 287), (300, 301, 682, 681), (288, 287, 669, 670), (299, 300, 681, 680), (287, 286, 668, 669), (298, 299, 680, 679), (286, 285, 667, 668), (297, 298, 679, 678), (285, 284, 666, 667), (310, 311, 692, 691), (281, 296, 297), (205, 295, 311), (284, 283, 665, 666), (309, 310, 691, 690), (281, 297, 678, 663), (283, 282, 664, 665), (308, 309, 690, 689), (304, 303, 318, 319), (297, 296, 312), (205, 311, 326), (305, 304, 319, 320), (298, 297, 312, 313), (306, 305, 320, 321), (299, 298, 313, 314), (307, 306, 321, 322), (300, 299, 314, 315), (308, 307, 322, 323), (301, 300, 315, 316), (309, 308, 323, 324), (302, 301, 316, 317), (310, 309, 324, 325), (303, 302, 317, 318), (311, 310, 325, 326), (323, 322, 337, 338), (316, 315, 330, 331), (324, 323, 338, 339), (317, 316, 331, 332), (325, 324, 339, 340), (318, 317, 332, 333), (326, 325, 340, 341), (319, 318, 333, 334), (312, 296, 327), (205, 326, 341), (320, 319, 334, 335), (313, 312, 327, 328), (321, 320, 335, 336), (314, 313, 328, 329), (322, 321, 336, 337), (315, 314, 329, 330), (205, 341, 356), (335, 334, 349, 350), (328, 327, 342, 343), (336, 335, 350, 351), (329, 328, 343, 344), (337, 336, 351, 352), (330, 329, 344, 345), (338, 337, 352, 353), (331, 330, 345, 346), (339, 338, 353, 354), (332, 331, 346, 347), (340, 339, 354, 355), (333, 332, 347, 348), (341, 340, 355, 356), (334, 333, 348, 349), (327, 296, 342), (365, 366, 657, 656), (353, 352, 643, 644), (364, 365, 656, 655), (352, 351, 642, 643), (371, 356, 647, 662), (363, 364, 655, 654), (342, 296, 357), (205, 356, 371), (351, 350, 641, 642), (362, 363, 654, 653), (350, 349, 640, 641), (361, 362, 653, 652), (349, 348, 639, 640), (360, 361, 652, 651), (348, 347, 638, 639), (359, 360, 651, 650), (358, 357, 372, 373), (366, 365, 380, 381), (359, 358, 373, 374), (367, 366, 381, 382), (360, 359, 374, 375), (368, 367, 382, 383), (361, 360, 375, 376), (369, 368, 383, 384), (362, 361, 376, 377), (370, 369, 384, 385), (363, 362, 377, 378), (371, 370, 385, 386), (364, 363, 378, 379), (357, 296, 372), (205, 371, 386), (365, 364, 379, 380), (377, 376, 391, 392), (385, 384, 399, 400), (378, 377, 392, 393), (386, 385, 400, 401), (379, 378, 393, 394), (372, 296, 387), (205, 386, 401), (380, 379, 394, 395), (373, 372, 387, 388), (381, 380, 395, 396), (374, 373, 388, 389), (382, 381, 396, 397), (375, 374, 389, 390), (383, 382, 397, 398), (376, 375, 390, 391), (384, 383, 398, 399), (396, 395, 410, 411), (389, 388, 403, 404), (397, 396, 411, 412), (390, 389, 404, 405), (398, 397, 412, 413), (391, 390, 405, 406), (399, 398, 413, 414), (392, 391, 406, 407), (400, 399, 414, 415), (393, 392, 407, 408), (401, 400, 415, 416), (394, 393, 408, 409), (387, 296, 402), (205, 401, 416), (395, 394, 409, 410), (388, 387, 402, 403), (404, 403, 604, 605), (429, 430, 631, 630), (403, 402, 603, 604), (428, 429, 630, 629), (402, 296, 417), (205, 416, 431), (416, 415, 616, 617), (427, 428, 629, 628), (415, 414, 615, 616), (426, 427, 628, 627), (414, 413, 614, 615), (425, 426, 627, 626), (413, 412, 613, 614), (424, 425, 626, 625), (412, 411, 612, 613), (402, 417, 618, 603), (419, 418, 433, 434), (427, 426, 441, 442), (420, 419, 434, 435), (428, 427, 442, 443), (421, 420, 435, 436), (429, 428, 443, 444), (422, 421, 436, 437), (430, 429, 444, 445), (423, 422, 437, 438), (431, 430, 445, 446), (424, 423, 438, 439), (417, 296, 432), (205, 431, 446), (425, 424, 439, 440), (418, 417, 432, 433), (426, 425, 440, 441), (438, 437, 452, 453), (446, 445, 460, 461), (439, 438, 453, 454), (432, 296, 447), (205, 446, 461), (440, 439, 454, 455), (433, 432, 447, 448), (441, 440, 455, 456), (434, 433, 448, 449), (442, 441, 456, 457), (435, 434, 449, 450), (443, 442, 457, 458), (436, 435, 450, 451), (444, 443, 458, 459), (437, 436, 451, 452), (445, 444, 459, 460), (457, 456, 471, 472), (450, 449, 464, 465), (458, 457, 472, 473), (451, 450, 465, 466), (459, 458, 473, 474), (452, 451, 466, 467), (460, 459, 474, 475), (453, 452, 467, 468), (461, 460, 475, 476), (454, 453, 468, 469), (447, 296, 462), (205, 461, 476), (455, 454, 469, 470), (448, 447, 462, 463), (456, 455, 470, 471), (449, 448, 463, 464), (468, 467, 587, 588), (480, 481, 601, 600), (462, 296, 0), (205, 476, 481), (467, 466, 586, 587), (478, 479, 599, 598), (466, 465, 585, 586), (7, 8, 581, 580), (477, 478, 598, 597), (465, 464, 584, 585), (6, 7, 580, 579), (462, 0, 573, 582), (464, 463, 583, 584), (5, 6, 579, 578), (463, 462, 582, 583), (4, 5, 578, 577), (494, 493, 508, 509), (487, 486, 501, 502), (495, 494, 509, 510), (488, 487, 502, 503), (489, 488, 503, 504), (482, 512, 497), (496, 203, 204, 189), (490, 489, 504, 505), (483, 482, 497, 498), (491, 490, 505, 506), (484, 483, 498, 499), (492, 491, 506, 507), (485, 484, 499, 500), (493, 492, 507, 508), (486, 485, 500, 501), (198, 199, 506, 505), (187, 186, 493, 494), (199, 200, 507, 506), (188, 187, 494, 495), (200, 201, 508, 507), (189, 188, 495, 496), (201, 202, 509, 508), (176, 175, 482, 483), (202, 203, 510, 509), (177, 176, 483, 484), (178, 177, 484, 485), (190, 191, 498, 497), (179, 178, 485, 486), (191, 192, 499, 498), (520, 519, 534, 535), (521, 520, 535, 536), (514, 513, 528, 529), (522, 521, 536, 537), (515, 514, 529, 530), (523, 522, 537, 538), (516, 515, 530, 531), (524, 523, 538, 539), (517, 516, 531, 532), (525, 524, 539, 540), (518, 517, 532, 533), (526, 525, 540, 541), (519, 518, 533, 534), (527, 526, 541, 542), (120, 121, 534, 533), (109, 108, 521, 522), (121, 122, 535, 534), (110, 109, 522, 523), (122, 123, 536, 535), (111, 110, 523, 524), (123, 124, 537, 536), (112, 111, 524, 525), (124, 125, 538, 537), (113, 112, 525, 526), (125, 126, 539, 538), (114, 113, 526, 527), (126, 127, 540, 539), (101, 100, 513, 514), (127, 128, 541, 540), (102, 101, 514, 515), (556, 555, 570, 571), (549, 548, 563, 564), (557, 556, 571, 572), (550, 549, 564, 565), (551, 550, 565, 566), (544, 543, 558, 559), (552, 551, 566, 567), (545, 544, 559, 560), (553, 552, 567, 568), (546, 545, 560, 561), (554, 553, 568, 569), (547, 546, 561, 562), (555, 554, 569, 570), (548, 547, 562, 563), (44, 43, 546, 547), (56, 57, 560, 559), (45, 44, 547, 548), (57, 58, 561, 560), (46, 45, 548, 549), (58, 59, 562, 561), (47, 46, 549, 550), (59, 60, 563, 562), (69, 54, 557, 572), (48, 47, 550, 551), (60, 61, 564, 563), (49, 48, 551, 552), (61, 62, 565, 564), (40, 55, 558, 543), (50, 49, 552, 553), (62, 63, 566, 565), (596, 595, 600, 601), (589, 588, 579, 580), (590, 589, 580, 581), (583, 582, 573, 574), (591, 590, 581, 597), (584, 583, 574, 575), (592, 591, 597, 598), (585, 584, 575, 576), (593, 592, 598, 599), (586, 585, 576, 577), (594, 593, 599, 602), (587, 586, 577, 578), (595, 594, 602, 600), (588, 587, 578, 579), (481, 476, 596, 601), (469, 468, 588, 589), (470, 469, 589, 590), (471, 470, 590, 591), (472, 471, 591, 592), (0, 1, 574, 573), (473, 472, 592, 593), (1, 2, 575, 574), (474, 473, 593, 594), (8, 477, 597, 581), (2, 3, 576, 575), (475, 474, 594, 595), (479, 9, 602, 599), (3, 4, 577, 576), (476, 475, 595, 596), (9, 480, 600, 602), (616, 615, 630, 631), (609, 608, 623, 624), (617, 616, 631, 632), (610, 609, 624, 625), (611, 610, 625, 626), (604, 603, 618, 619), (612, 611, 626, 627), (605, 604, 619, 620), (613, 612, 627, 628), (606, 605, 620, 621), (614, 613, 628, 629), (607, 606, 621, 622), (615, 614, 629, 630), (608, 607, 622, 623), (430, 431, 632, 631), (405, 404, 605, 606), (417, 418, 619, 618), (406, 405, 606, 607), (418, 419, 620, 619), (407, 406, 607, 608), (419, 420, 621, 620), (408, 407, 608, 609), (420, 421, 622, 621), (409, 408, 609, 610), (421, 422, 623, 622), (431, 416, 617, 632), (410, 409, 610, 611), (422, 423, 624, 623), (411, 410, 611, 612), (423, 424, 625, 624), (645, 644, 659, 660), (638, 637, 652, 653), (646, 645, 660, 661), (639, 638, 653, 654), (647, 646, 661, 662), (640, 639, 654, 655), (641, 640, 655, 656), (634, 633, 648, 649), (642, 641, 656, 657), (635, 634, 649, 650), (643, 642, 657, 658), (636, 635, 650, 651), (644, 643, 658, 659), (637, 636, 651, 652), (342, 357, 648, 633), (354, 353, 644, 645), (366, 367, 658, 657), (355, 354, 645, 646), (367, 368, 659, 658), (356, 355, 646, 647), (368, 369, 660, 659), (343, 342, 633, 634), (369, 370, 661, 660), (344, 343, 634, 635), (370, 371, 662, 661), (345, 344, 635, 636), (357, 358, 649, 648), (346, 345, 636, 637), (358, 359, 650, 649), (347, 346, 637, 638), (666, 665, 680, 681), (674, 673, 688, 689), (667, 666, 681, 682), (675, 674, 689, 690), (668, 667, 682, 683), (676, 675, 690, 691), (669, 668, 683, 684), (677, 676, 691, 692), (670, 669, 684, 685), (671, 670, 685, 686), (664, 663, 678, 679), (672, 671, 686, 687), (665, 664, 679, 680), (673, 672, 687, 688), (289, 288, 670, 671), (301, 302, 683, 682), (290, 289, 671, 672), (302, 303, 684, 683), (291, 290, 672, 673), (303, 304, 685, 684), (292, 291, 673, 674), (304, 305, 686, 685), (293, 292, 674, 675), (305, 306, 687, 686), (294, 293, 675, 676), (306, 307, 688, 687), (311, 295, 677, 692), (295, 294, 676, 677), (307, 308, 689, 688), (282, 281, 663, 664), (695, 694, 709, 710), (703, 702, 717, 718), (696, 695, 710, 711), (704, 703, 718, 719), (697, 696, 711, 712), (705, 704, 719, 720), (698, 697, 712, 713), (706, 705, 720, 721), (699, 698, 713, 714), (707, 706, 721, 722), (700, 699, 714, 715), (701, 700, 715, 716), (694, 693, 708, 709), (702, 701, 716, 717), (236, 237, 709, 708), (221, 236, 708, 693), (225, 224, 696, 697), (237, 238, 710, 709), (226, 225, 697, 698), (238, 239, 711, 710), (227, 226, 698, 699), (239, 240, 712, 711), (228, 227, 699, 700), (240, 241, 713, 712), (229, 228, 700, 701), (241, 242, 714, 713), (230, 229, 701, 702), (242, 243, 715, 714), (231, 230, 702, 703), (243, 244, 716, 715), (205, 204, 189), (510, 203, 496), (495, 510, 496), (175, 296, 190), (175, 190, 497, 482)])
_uv = me_sphere.uv_layers.new(name='UVMap')
_uv.uv.foreach_set('vector', [0.75, 0.0625, 0.75, 0.125, 0.7188, 0.125, 0.7187, 0.0625, 0.75, 0.5, 0.75, 0.5625, 0.7188, 0.5625, 0.7188, 0.5, 0.75, 0.9375, 0.7344, 1.0, 0.7187, 0.9375, 0.7344, 0.0, 0.75, 0.0625, 0.7187, 0.0625, 0.75, 0.4375, 0.75, 0.5, 0.7188, 0.5, 0.7188, 0.4375, 0.75, 0.875, 0.75, 0.9375, 0.7187, 0.9375, 0.7188, 0.875, 0.75, 0.375, 0.75, 0.4375, 0.7188, 0.4375, 0.7188, 0.375, 0.75, 0.8125, 0.75, 0.875, 0.7188, 0.875, 0.7188, 0.8125, 0.75, 0.3125, 0.75, 0.375, 0.7188, 0.375, 0.7188, 0.3125, 0.75, 0.75, 0.75, 0.8125, 0.7188, 0.8125, 0.7188, 0.75, 0.75, 0.25, 0.75, 0.3125, 0.7188, 0.3125, 0.7188, 0.25, 0.75, 0.6875, 0.75, 0.75, 0.7188, 0.75, 0.7188, 0.6875, 0.75, 0.1875, 0.75, 0.25, 0.7188, 0.25, 0.7188, 0.1875, 0.75, 0.625, 0.75, 0.6875, 0.7188, 0.6875, 0.7188, 0.625, 0.75, 0.125, 0.75, 0.1875, 0.7188, 0.1875, 0.7188, 0.125, 0.75, 0.5625, 0.75, 0.625, 0.7188, 0.625, 0.7188, 0.5625, 0.7188, 0.625, 0.7188, 0.6875, 0.6875, 0.6875, 0.6875, 0.625, 0.7188, 0.125, 0.7188, 0.1875, 0.6875, 0.1875, 0.6875, 0.125, 0.7188, 0.5625, 0.7188, 0.625, 0.6875, 0.625, 0.6875, 0.5625, 0.7187, 0.0625, 0.7188, 0.125, 0.6875, 0.125, 0.6875, 0.0625, 0.7188, 0.5, 0.7188, 0.5625, 0.6875, 0.5625, 0.6875, 0.5, 0.7187, 0.9375, 0.7031, 1.0, 0.6875, 0.9375, 0.7031, 0.0, 0.7187, 0.0625, 0.6875, 0.0625, 0.7188, 0.4375, 0.7188, 0.5, 0.6875, 0.5, 0.6875, 0.4375, 0.7188, 0.875, 0.7187, 0.9375, 0.6875, 0.9375, 0.6875, 0.875, 0.7188, 0.375, 0.7188, 0.4375, 0.6875, 0.4375, 0.6875, 0.375, 0.7188, 0.8125, 0.7188, 0.875, 0.6875, 0.875, 0.6875, 0.8125, 0.7188, 0.3125, 0.7188, 0.375, 0.6875, 0.375, 0.6875, 0.3125, 0.7188, 0.75, 0.7188, 0.8125, 0.6875, 0.8125, 0.6875, 0.75, 0.7188, 0.25, 0.7188, 0.3125, 0.6875, 0.3125, 0.6875, 0.25, 0.7188, 0.6875, 0.7188, 0.75, 0.6875, 0.75, 0.6875, 0.6875, 0.7188, 0.1875, 0.7188, 0.25, 0.6875, 0.25, 0.6875, 0.1875, 0.6875, 0.375, 0.6875, 0.4375, 0.6562, 0.4375, 0.6562, 0.375, 0.6875, 0.8125, 0.6875, 0.875, 0.6562, 0.875, 0.6562, 0.8125, 0.6875, 0.3125, 0.6875, 0.375, 0.6562, 0.375, 0.6562, 0.3125, 0.6875, 0.75, 0.6875, 0.8125, 0.6562, 0.8125, 0.6562, 0.75, 0.6875, 0.25, 0.6875, 0.3125, 0.6562, 0.3125, 0.6562, 0.25, 0.6875, 0.6875, 0.6875, 0.75, 0.6562, 0.75, 0.6562, 0.6875, 0.6875, 0.1875, 0.6875, 0.25, 0.6562, 0.25, 0.6562, 0.1875, 0.6875, 0.625, 0.6875, 0.6875, 0.6562, 0.6875, 0.6562, 0.625, 0.6875, 0.125, 0.6875, 0.1875, 0.6562, 0.1875, 0.6562, 0.125, 0.6875, 0.5625, 0.6875, 0.625, 0.6562, 0.625, 0.6562, 0.5625, 0.6875, 0.0625, 0.6875, 0.125, 0.6562, 0.125, 0.6562, 0.0625, 0.6875, 0.5, 0.6875, 0.5625, 0.6562, 0.5625, 0.6562, 0.5, 0.6875, 0.9375, 0.6719, 1.0, 0.6562, 0.9375, 0.6719, 0.0, 0.6875, 0.0625, 0.6562, 0.0625, 0.6875, 0.4375, 0.6875, 0.5, 0.6562, 0.5, 0.6562, 0.4375, 0.6875, 0.875, 0.6875, 0.9375, 0.6562, 0.9375, 0.6562, 0.875, 0.625, 0.9375, 0.625, 0.875, 0.625, 0.875, 0.625, 0.9375, 0.6562, 0.75, 0.6562, 0.8125, 0.6562, 0.8125, 0.6562, 0.75, 0.625, 0.125, 0.625, 0.0625, 0.625, 0.0625, 0.625, 0.125, 0.6562, 0.8125, 0.6562, 0.875, 0.6562, 0.875, 0.6562, 0.8125, 0.6562, 0.9375, 0.6406, 1.0, 0.625, 0.9375, 0.6406, 0.0, 0.6562, 0.0625, 0.625, 0.0625, 0.625, 0.1875, 0.625, 0.125, 0.625, 0.125, 0.625, 0.1875, 0.6562, 0.875, 0.6562, 0.9375, 0.6562, 0.9375, 0.6562, 0.875, 0.625, 0.25, 0.625, 0.1875, 0.625, 0.1875, 0.625, 0.25, 0.6562, 0.0625, 0.6562, 0.125, 0.6562, 0.125, 0.6562, 0.0625, 0.625, 0.3125, 0.625, 0.25, 0.625, 0.25, 0.625, 0.3125, 0.6562, 0.125, 0.6562, 0.1875, 0.6562, 0.1875, 0.6562, 0.125, 0.625, 0.375, 0.625, 0.3125, 0.625, 0.3125, 0.625, 0.375, 0.6562, 0.1875, 0.6562, 0.25, 0.6562, 0.25, 0.6562, 0.1875, 0.625, 0.4375, 0.625, 0.375, 0.625, 0.375, 0.625, 0.4375, 0.6562, 0.25, 0.6562, 0.3125, 0.6562, 0.3125, 0.6562, 0.25, 0.625, 0.3125, 0.625, 0.375, 0.5938, 0.375, 0.5937, 0.3125, 0.625, 0.75, 0.625, 0.8125, 0.5937, 0.8125, 0.5937, 0.75, 0.625, 0.25, 0.625, 0.3125, 0.5937, 0.3125, 0.5937, 0.25, 0.625, 0.6875, 0.625, 0.75, 0.5937, 0.75, 0.5937, 0.6875, 0.625, 0.1875, 0.625, 0.25, 0.5937, 0.25, 0.5937, 0.1875, 0.625, 0.625, 0.625, 0.6875, 0.5937, 0.6875, 0.5937, 0.625, 0.625, 0.125, 0.625, 0.1875, 0.5937, 0.1875, 0.5937, 0.125, 0.625, 0.5625, 0.625, 0.625, 0.5937, 0.625, 0.5937, 0.5625, 0.625, 0.0625, 0.625, 0.125, 0.5937, 0.125, 0.5937, 0.0625, 0.625, 0.5, 0.625, 0.5625, 0.5937, 0.5625, 0.5937, 0.5, 0.625, 0.9375, 0.6094, 1.0, 0.5937, 0.9375, 0.6094, 0.0, 0.625, 0.0625, 0.5937, 0.0625, 0.625, 0.4375, 0.625, 0.5, 0.5937, 0.5, 0.5937, 0.4375, 0.625, 0.875, 0.625, 0.9375, 0.5937, 0.9375, 0.5937, 0.875, 0.625, 0.375, 0.625, 0.4375, 0.5937, 0.4375, 0.5938, 0.375, 0.625, 0.8125, 0.625, 0.875, 0.5937, 0.875, 0.5937, 0.8125, 0.5937, 0.0625, 0.5937, 0.125, 0.5625, 0.125, 0.5625, 0.0625, 0.5937, 0.5, 0.5937, 0.5625, 0.5625, 0.5625, 0.5625, 0.5, 0.5937, 0.9375, 0.5781, 1.0, 0.5625, 0.9375, 0.5781, 0.0, 0.5937, 0.0625, 0.5625, 0.0625, 0.5937, 0.4375, 0.5937, 0.5, 0.5625, 0.5, 0.5625, 0.4375, 0.5937, 0.875, 0.5937, 0.9375, 0.5625, 0.9375, 0.5625, 0.875, 0.5938, 0.375, 0.5937, 0.4375, 0.5625, 0.4375, 0.5625, 0.375, 0.5937, 0.8125, 0.5937, 0.875, 0.5625, 0.875, 0.5625, 0.8125, 0.5937, 0.3125, 0.5938, 0.375, 0.5625, 0.375, 0.5625, 0.3125, 0.5937, 0.75, 0.5937, 0.8125, 0.5625, 0.8125, 0.5625, 0.75, 0.5937, 0.25, 0.5937, 0.3125, 0.5625, 0.3125, 0.5625, 0.25, 0.5937, 0.6875, 0.5937, 0.75, 0.5625, 0.75, 0.5625, 0.6875, 0.5937, 0.1875, 0.5937, 0.25, 0.5625, 0.25, 0.5625, 0.1875, 0.5937, 0.625, 0.5937, 0.6875, 0.5625, 0.6875, 0.5625, 0.625, 0.5937, 0.125, 0.5937, 0.1875, 0.5625, 0.1875, 0.5625, 0.125, 0.5937, 0.5625, 0.5937, 0.625, 0.5625, 0.625, 0.5625, 0.5625, 0.5625, 0.75, 0.5625, 0.8125, 0.5312, 0.8125, 0.5312, 0.75, 0.5625, 0.25, 0.5625, 0.3125, 0.5312, 0.3125, 0.5312, 0.25, 0.5625, 0.6875, 0.5625, 0.75, 0.5312, 0.75, 0.5312, 0.6875, 0.5625, 0.1875, 0.5625, 0.25, 0.5312, 0.25, 0.5312, 0.1875, 0.5625, 0.625, 0.5625, 0.6875, 0.5312, 0.6875, 0.5312, 0.625, 0.5625, 0.125, 0.5625, 0.1875, 0.5312, 0.1875, 0.5312, 0.125, 0.5625, 0.5625, 0.5625, 0.625, 0.5312, 0.625, 0.5312, 0.5625, 0.5625, 0.0625, 0.5625, 0.125, 0.5312, 0.125, 0.5312, 0.0625, 0.5625, 0.5, 0.5625, 0.5625, 0.5312, 0.5625, 0.5312, 0.5, 0.5625, 0.9375, 0.5469, 1.0, 0.5312, 0.9375, 0.5469, 0.0, 0.5625, 0.0625, 0.5312, 0.0625, 0.5625, 0.4375, 0.5625, 0.5, 0.5312, 0.5, 0.5312, 0.4375, 0.5625, 0.875, 0.5625, 0.9375, 0.5312, 0.9375, 0.5312, 0.875, 0.5625, 0.375, 0.5625, 0.4375, 0.5312, 0.4375, 0.5312, 0.375, 0.5625, 0.8125, 0.5625, 0.875, 0.5312, 0.875, 0.5312, 0.8125, 0.5625, 0.3125, 0.5625, 0.375, 0.5312, 0.375, 0.5312, 0.3125, 0.5312, 0.4375, 0.5312, 0.5, 0.5312, 0.5, 0.5312, 0.4375, 0.5312, 0.9375, 0.5156, 1.0, 0.5, 0.9375, 0.5156, 0.0, 0.5312, 0.0625, 0.5, 0.0625, 0.5, 0.6875, 0.5, 0.625, 0.5, 0.625, 0.5, 0.6875, 0.5312, 0.5, 0.5312, 0.5625, 0.5312, 0.5625, 0.5312, 0.5, 0.5, 0.0625, 0.5312, 0.0625, 0.5312, 0.0625, 0.5, 0.0625, 0.5, 0.75, 0.5, 0.6875, 0.5, 0.6875, 0.5, 0.75, 0.5312, 0.5625, 0.5312, 0.625, 0.5312, 0.625, 0.5312, 0.5625, 0.5312, 0.9375, 0.5, 0.9375, 0.5, 0.9375, 0.5312, 0.9375, 0.5, 0.8125, 0.5, 0.75, 0.5, 0.75, 0.5, 0.8125, 0.5312, 0.625, 0.5312, 0.6875, 0.5312, 0.6875, 0.5312, 0.625, 0.5, 0.875, 0.5, 0.8125, 0.5, 0.8125, 0.5, 0.875, 0.5312, 0.6875, 0.5312, 0.75, 0.5312, 0.75, 0.5312, 0.6875, 0.5, 0.9375, 0.5, 0.875, 0.5, 0.875, 0.5, 0.9375, 0.5312, 0.75, 0.5312, 0.8125, 0.5312, 0.8125, 0.5312, 0.75, 0.5, 0.125, 0.5, 0.0625, 0.5, 0.0625, 0.5, 0.125, 0.5, 0.25, 0.5, 0.3125, 0.4687, 0.3125, 0.4687, 0.25, 0.5, 0.6875, 0.5, 0.75, 0.4687, 0.75, 0.4687, 0.6875, 0.5, 0.1875, 0.5, 0.25, 0.4687, 0.25, 0.4687, 0.1875, 0.5, 0.625, 0.5, 0.6875, 0.4687, 0.6875, 0.4687, 0.625, 0.5, 0.125, 0.5, 0.1875, 0.4687, 0.1875, 0.4687, 0.125, 0.5, 0.5625, 0.5, 0.625, 0.4687, 0.625, 0.4687, 0.5625, 0.5, 0.0625, 0.5, 0.125, 0.4687, 0.125, 0.4687, 0.0625, 0.5, 0.5, 0.5, 0.5625, 0.4687, 0.5625, 0.4687, 0.5, 0.5, 0.9375, 0.4844, 1.0, 0.4687, 0.9375, 0.4844, 0.0, 0.5, 0.0625, 0.4687, 0.0625, 0.5, 0.4375, 0.5, 0.5, 0.4687, 0.5, 0.4687, 0.4375, 0.5, 0.875, 0.5, 0.9375, 0.4687, 0.9375, 0.4687, 0.875, 0.5, 0.375, 0.5, 0.4375, 0.4687, 0.4375, 0.4687, 0.375, 0.5, 0.8125, 0.5, 0.875, 0.4687, 0.875, 0.4687, 0.8125, 0.5, 0.3125, 0.5, 0.375, 0.4687, 0.375, 0.4687, 0.3125, 0.5, 0.75, 0.5, 0.8125, 0.4687, 0.8125, 0.4687, 0.75, 0.4687, 0.9375, 0.4531, 1.0, 0.4375, 0.9375, 0.4531, 0.0, 0.4687, 0.0625, 0.4375, 0.0625, 0.4687, 0.4375, 0.4687, 0.5, 0.4375, 0.5, 0.4375, 0.4375, 0.4687, 0.875, 0.4687, 0.9375, 0.4375, 0.9375, 0.4375, 0.875, 0.4687, 0.375, 0.4687, 0.4375, 0.4375, 0.4375, 0.4375, 0.375, 0.4687, 0.8125, 0.4687, 0.875, 0.4375, 0.875, 0.4375, 0.8125, 0.4687, 0.3125, 0.4687, 0.375, 0.4375, 0.375, 0.4375, 0.3125, 0.4687, 0.75, 0.4687, 0.8125, 0.4375, 0.8125, 0.4375, 0.75, 0.4687, 0.25, 0.4687, 0.3125, 0.4375, 0.3125, 0.4375, 0.25, 0.4687, 0.6875, 0.4687, 0.75, 0.4375, 0.75, 0.4375, 0.6875, 0.4687, 0.1875, 0.4687, 0.25, 0.4375, 0.25, 0.4375, 0.1875, 0.4687, 0.625, 0.4687, 0.6875, 0.4375, 0.6875, 0.4375, 0.625, 0.4687, 0.125, 0.4687, 0.1875, 0.4375, 0.1875, 0.4375, 0.125, 0.4687, 0.5625, 0.4687, 0.625, 0.4375, 0.625, 0.4375, 0.5625, 0.4687, 0.0625, 0.4687, 0.125, 0.4375, 0.125, 0.4375, 0.0625, 0.4687, 0.5, 0.4687, 0.5625, 0.4375, 0.5625, 0.4375, 0.5, 0.4375, 0.6875, 0.4375, 0.75, 0.4062, 0.75, 0.4062, 0.6875, 0.4375, 0.1875, 0.4375, 0.25, 0.4062, 0.25, 0.4062, 0.1875, 0.4375, 0.625, 0.4375, 0.6875, 0.4062, 0.6875, 0.4062, 0.625, 0.4375, 0.125, 0.4375, 0.1875, 0.4062, 0.1875, 0.4062, 0.125, 0.4375, 0.5625, 0.4375, 0.625, 0.4062, 0.625, 0.4062, 0.5625, 0.4375, 0.0625, 0.4375, 0.125, 0.4062, 0.125, 0.4062, 0.0625, 0.4375, 0.5, 0.4375, 0.5625, 0.4062, 0.5625, 0.4062, 0.5, 0.4375, 0.9375, 0.4219, 1.0, 0.4062, 0.9375, 0.4219, 0.0, 0.4375, 0.0625, 0.4062, 0.0625, 0.4375, 0.4375, 0.4375, 0.5, 0.4062, 0.5, 0.4062, 0.4375, 0.4375, 0.875, 0.4375, 0.9375, 0.4062, 0.9375, 0.4062, 0.875, 0.4375, 0.375, 0.4375, 0.4375, 0.4062, 0.4375, 0.4062, 0.375, 0.4375, 0.8125, 0.4375, 0.875, 0.4062, 0.875, 0.4062, 0.8125, 0.4375, 0.3125, 0.4375, 0.375, 0.4062, 0.375, 0.4062, 0.3125, 0.4375, 0.75, 0.4375, 0.8125, 0.4062, 0.8125, 0.4062, 0.75, 0.4375, 0.25, 0.4375, 0.3125, 0.4062, 0.3125, 0.4062, 0.25, 0.4062, 0.4375, 0.4062, 0.5, 0.375, 0.5, 0.375, 0.4375, 0.4062, 0.875, 0.4062, 0.9375, 0.375, 0.9375, 0.375, 0.875, 0.4062, 0.375, 0.4062, 0.4375, 0.375, 0.4375, 0.375, 0.375, 0.4062, 0.8125, 0.4062, 0.875, 0.375, 0.875, 0.375, 0.8125, 0.4062, 0.3125, 0.4062, 0.375, 0.375, 0.375, 0.375, 0.3125, 0.4062, 0.75, 0.4062, 0.8125, 0.375, 0.8125, 0.375, 0.75, 0.4062, 0.25, 0.4062, 0.3125, 0.375, 0.3125, 0.375, 0.25, 0.4062, 0.6875, 0.4062, 0.75, 0.375, 0.75, 0.375, 0.6875, 0.4062, 0.1875, 0.4062, 0.25, 0.375, 0.25, 0.375, 0.1875, 0.4062, 0.625, 0.4062, 0.6875, 0.375, 0.6875, 0.375, 0.625, 0.4062, 0.125, 0.4062, 0.1875, 0.375, 0.1875, 0.375, 0.125, 0.4062, 0.5625, 0.4062, 0.625, 0.375, 0.625, 0.375, 0.5625, 0.4062, 0.0625, 0.4062, 0.125, 0.375, 0.125, 0.375, 0.0625, 0.4062, 0.5, 0.4062, 0.5625, 0.375, 0.5625, 0.375, 0.5, 0.4062, 0.9375, 0.3906, 1.0, 0.375, 0.9375, 0.3906, 0.0, 0.4062, 0.0625, 0.375, 0.0625, 0.375, 0.25, 0.375, 0.3125, 0.375, 0.3125, 0.375, 0.25, 0.3437, 0.5, 0.3437, 0.4375, 0.3437, 0.4375, 0.3437, 0.5, 0.375, 0.3125, 0.375, 0.375, 0.375, 0.375, 0.375, 0.3125, 0.3437, 0.5625, 0.3437, 0.5, 0.3437, 0.5, 0.3437, 0.5625, 0.375, 0.375, 0.375, 0.4375, 0.375, 0.4375, 0.375, 0.375, 0.3281, 1.0, 0.3437, 0.9375, 0.3437, 0.9375, 0.3281, 1.0, 0.3437, 0.625, 0.3437, 0.5625, 0.3437, 0.5625, 0.3437, 0.625, 0.375, 0.4375, 0.375, 0.5, 0.375, 0.5, 0.375, 0.4375, 0.3906, 0.0, 0.375, 0.0625, 0.375, 0.0625, 0.3906, 0.0, 0.3437, 0.6875, 0.3437, 0.625, 0.3437, 0.625, 0.3437, 0.6875, 0.375, 0.5, 0.375, 0.5625, 0.375, 0.5625, 0.375, 0.5, 0.375, 0.9375, 0.3906, 1.0, 0.3906, 1.0, 0.375, 0.9375, 0.3437, 0.75, 0.3437, 0.6875, 0.3437, 0.6875, 0.3437, 0.75, 0.375, 0.5625, 0.375, 0.625, 0.375, 0.625, 0.375, 0.5625, 0.3437, 0.8125, 0.3437, 0.75, 0.3437, 0.75, 0.3437, 0.8125, 0.375, 0.625, 0.375, 0.6875, 0.375, 0.6875, 0.375, 0.625, 0.3437, 0.375, 0.3437, 0.4375, 0.3125, 0.4375, 0.3125, 0.375, 0.3437, 0.8125, 0.3437, 0.875, 0.3125, 0.875, 0.3125, 0.8125, 0.3437, 0.3125, 0.3437, 0.375, 0.3125, 0.375, 0.3125, 0.3125, 0.3437, 0.75, 0.3437, 0.8125, 0.3125, 0.8125, 0.3125, 0.75, 0.3437, 0.25, 0.3437, 0.3125, 0.3125, 0.3125, 0.3125, 0.25, 0.3437, 0.6875, 0.3437, 0.75, 0.3125, 0.75, 0.3125, 0.6875, 0.3437, 0.1875, 0.3437, 0.25, 0.3125, 0.25, 0.3125, 0.1875, 0.3437, 0.625, 0.3437, 0.6875, 0.3125, 0.6875, 0.3125, 0.625, 0.3437, 0.125, 0.3437, 0.1875, 0.3125, 0.1875, 0.3125, 0.125, 0.3437, 0.5625, 0.3437, 0.625, 0.3125, 0.625, 0.3125, 0.5625, 0.3437, 0.0625, 0.3437, 0.125, 0.3125, 0.125, 0.3125, 0.0625, 0.3437, 0.5, 0.3437, 0.5625, 0.3125, 0.5625, 0.3125, 0.5, 0.3437, 0.9375, 0.3281, 1.0, 0.3125, 0.9375, 0.3281, 0.0, 0.3437, 0.0625, 0.3125, 0.0625, 0.3437, 0.4375, 0.3437, 0.5, 0.3125, 0.5, 0.3125, 0.4375, 0.3437, 0.875, 0.3437, 0.9375, 0.3125, 0.9375, 0.3125, 0.875, 0.3125, 0.125, 0.3125, 0.1875, 0.2812, 0.1875, 0.2812, 0.125, 0.3125, 0.5625, 0.3125, 0.625, 0.2812, 0.625, 0.2812, 0.5625, 0.3125, 0.0625, 0.3125, 0.125, 0.2812, 0.125, 0.2812, 0.0625, 0.3125, 0.5, 0.3125, 0.5625, 0.2812, 0.5625, 0.2812, 0.5, 0.3125, 0.9375, 0.2969, 1.0, 0.2812, 0.9375, 0.2969, 0.0, 0.3125, 0.0625, 0.2812, 0.0625, 0.3125, 0.4375, 0.3125, 0.5, 0.2812, 0.5, 0.2812, 0.4375, 0.3125, 0.875, 0.3125, 0.9375, 0.2812, 0.9375, 0.2812, 0.875, 0.3125, 0.375, 0.3125, 0.4375, 0.2812, 0.4375, 0.2812, 0.375, 0.3125, 0.8125, 0.3125, 0.875, 0.2812, 0.875, 0.2812, 0.8125, 0.3125, 0.3125, 0.3125, 0.375, 0.2812, 0.375, 0.2812, 0.3125, 0.3125, 0.75, 0.3125, 0.8125, 0.2812, 0.8125, 0.2812, 0.75, 0.3125, 0.25, 0.3125, 0.3125, 0.2812, 0.3125, 0.2812, 0.25, 0.3125, 0.6875, 0.3125, 0.75, 0.2812, 0.75, 0.2812, 0.6875, 0.3125, 0.1875, 0.3125, 0.25, 0.2812, 0.25, 0.2812, 0.1875, 0.3125, 0.625, 0.3125, 0.6875, 0.2812, 0.6875, 0.2812, 0.625, 0.2812, 0.75, 0.2812, 0.8125, 0.2812, 0.8125, 0.2812, 0.75, 0.25, 0.125, 0.25, 0.0625, 0.25, 0.0625, 0.25, 0.125, 0.2812, 0.8125, 0.2812, 0.875, 0.2812, 0.875, 0.2812, 0.8125, 0.25, 0.1875, 0.25, 0.125, 0.25, 0.125, 0.25, 0.1875, 0.25, 0.0625, 0.2812, 0.0625, 0.2812, 0.0625, 0.25, 0.0625, 0.2812, 0.875, 0.2812, 0.9375, 0.2812, 0.9375, 0.2812, 0.875, 0.25, 0.25, 0.25, 0.1875, 0.25, 0.1875, 0.25, 0.25, 0.2812, 0.0625, 0.2812, 0.125, 0.2812, 0.125, 0.2812, 0.0625, 0.25, 0.3125, 0.25, 0.25, 0.25, 0.25, 0.25, 0.3125, 0.2812, 0.125, 0.2812, 0.1875, 0.2812, 0.1875, 0.2812, 0.125, 0.25, 0.375, 0.25, 0.3125, 0.25, 0.3125, 0.25, 0.375, 0.2812, 0.9375, 0.2656, 1.0, 0.25, 0.9375, 0.2656, 0.0, 0.2812, 0.0625, 0.25, 0.0625, 0.2812, 0.1875, 0.2812, 0.25, 0.2812, 0.25, 0.2812, 0.1875, 0.25, 0.4375, 0.25, 0.375, 0.25, 0.375, 0.25, 0.4375, 0.2812, 0.25, 0.2812, 0.3125, 0.2812, 0.3125, 0.2812, 0.25, 0.25, 0.5625, 0.25, 0.625, 0.2188, 0.625, 0.2187, 0.5625, 0.25, 0.0625, 0.25, 0.125, 0.2188, 0.125, 0.2188, 0.0625, 0.25, 0.5, 0.25, 0.5625, 0.2187, 0.5625, 0.2187, 0.5, 0.25, 0.9375, 0.2344, 1.0, 0.2188, 0.9375, 0.2344, 0.0, 0.25, 0.0625, 0.2188, 0.0625, 0.25, 0.4375, 0.25, 0.5, 0.2187, 0.5, 0.2187, 0.4375, 0.25, 0.875, 0.25, 0.9375, 0.2188, 0.9375, 0.2188, 0.875, 0.25, 0.375, 0.25, 0.4375, 0.2187, 0.4375, 0.2188, 0.375, 0.25, 0.8125, 0.25, 0.875, 0.2188, 0.875, 0.2188, 0.8125, 0.25, 0.3125, 0.25, 0.375, 0.2188, 0.375, 0.2187, 0.3125, 0.25, 0.75, 0.25, 0.8125, 0.2188, 0.8125, 0.2187, 0.75, 0.25, 0.25, 0.25, 0.3125, 0.2187, 0.3125, 0.2187, 0.25, 0.25, 0.6875, 0.25, 0.75, 0.2187, 0.75, 0.2187, 0.6875, 0.25, 0.1875, 0.25, 0.25, 0.2187, 0.25, 0.2188, 0.1875, 0.25, 0.625, 0.25, 0.6875, 0.2187, 0.6875, 0.2188, 0.625, 0.25, 0.125, 0.25, 0.1875, 0.2188, 0.1875, 0.2188, 0.125, 0.2187, 0.3125, 0.2188, 0.375, 0.1875, 0.375, 0.1875, 0.3125, 0.2187, 0.75, 0.2188, 0.8125, 0.1875, 0.8125, 0.1875, 0.75, 0.2187, 0.25, 0.2187, 0.3125, 0.1875, 0.3125, 0.1875, 0.25, 0.2187, 0.6875, 0.2187, 0.75, 0.1875, 0.75, 0.1875, 0.6875, 0.2188, 0.1875, 0.2187, 0.25, 0.1875, 0.25, 0.1875, 0.1875, 0.2188, 0.625, 0.2187, 0.6875, 0.1875, 0.6875, 0.1875, 0.625, 0.2188, 0.125, 0.2188, 0.1875, 0.1875, 0.1875, 0.1875, 0.125, 0.2187, 0.5625, 0.2188, 0.625, 0.1875, 0.625, 0.1875, 0.5625, 0.2188, 0.0625, 0.2188, 0.125, 0.1875, 0.125, 0.1875, 0.0625, 0.2187, 0.5, 0.2187, 0.5625, 0.1875, 0.5625, 0.1875, 0.5, 0.2188, 0.9375, 0.2031, 1.0, 0.1875, 0.9375, 0.2031, 0.0, 0.2188, 0.0625, 0.1875, 0.0625, 0.2187, 0.4375, 0.2187, 0.5, 0.1875, 0.5, 0.1875, 0.4375, 0.2188, 0.875, 0.2188, 0.9375, 0.1875, 0.9375, 0.1875, 0.875, 0.2188, 0.375, 0.2187, 0.4375, 0.1875, 0.4375, 0.1875, 0.375, 0.2188, 0.8125, 0.2188, 0.875, 0.1875, 0.875, 0.1875, 0.8125, 0.1875, 0.0625, 0.1875, 0.125, 0.1563, 0.125, 0.1563, 0.0625, 0.1875, 0.5, 0.1875, 0.5625, 0.1562, 0.5625, 0.1562, 0.5, 0.1875, 0.9375, 0.1719, 1.0, 0.1563, 0.9375, 0.1719, 0.0, 0.1875, 0.0625, 0.1563, 0.0625, 0.1875, 0.4375, 0.1875, 0.5, 0.1562, 0.5, 0.1562, 0.4375, 0.1875, 0.875, 0.1875, 0.9375, 0.1563, 0.9375, 0.1563, 0.875, 0.1875, 0.375, 0.1875, 0.4375, 0.1562, 0.4375, 0.1563, 0.375, 0.1875, 0.8125, 0.1875, 0.875, 0.1563, 0.875, 0.1563, 0.8125, 0.1875, 0.3125, 0.1875, 0.375, 0.1563, 0.375, 0.1562, 0.3125, 0.1875, 0.75, 0.1875, 0.8125, 0.1563, 0.8125, 0.1563, 0.75, 0.1875, 0.25, 0.1875, 0.3125, 0.1562, 0.3125, 0.1563, 0.25, 0.1875, 0.6875, 0.1875, 0.75, 0.1563, 0.75, 0.1562, 0.6875, 0.1875, 0.1875, 0.1875, 0.25, 0.1563, 0.25, 0.1563, 0.1875, 0.1875, 0.625, 0.1875, 0.6875, 0.1562, 0.6875, 0.1563, 0.625, 0.1875, 0.125, 0.1875, 0.1875, 0.1563, 0.1875, 0.1563, 0.125, 0.1875, 0.5625, 0.1875, 0.625, 0.1563, 0.625, 0.1562, 0.5625, 0.125, 0.75, 0.125, 0.6875, 0.125, 0.6875, 0.125, 0.75, 0.1562, 0.5, 0.1562, 0.5625, 0.1562, 0.5625, 0.1562, 0.5, 0.125, 0.8125, 0.125, 0.75, 0.125, 0.75, 0.125, 0.8125, 0.1562, 0.5625, 0.1563, 0.625, 0.1563, 0.625, 0.1562, 0.5625, 0.125, 0.875, 0.125, 0.8125, 0.125, 0.8125, 0.125, 0.875, 0.1563, 0.625, 0.1562, 0.6875, 0.1562, 0.6875, 0.1563, 0.625, 0.125, 0.9375, 0.125, 0.875, 0.125, 0.875, 0.125, 0.9375, 0.1562, 0.6875, 0.1563, 0.75, 0.1563, 0.75, 0.1562, 0.6875, 0.125, 0.125, 0.125, 0.0625, 0.125, 0.0625, 0.125, 0.125, 0.1563, 0.9375, 0.1406, 1.0, 0.125, 0.9375, 0.1406, 0.0, 0.1563, 0.0625, 0.125, 0.0625, 0.1563, 0.75, 0.1563, 0.8125, 0.1563, 0.8125, 0.1563, 0.75, 0.125, 0.1875, 0.125, 0.125, 0.125, 0.125, 0.125, 0.1875, 0.1563, 0.9375, 0.125, 0.9375, 0.125, 0.9375, 0.1563, 0.9375, 0.1563, 0.8125, 0.1563, 0.875, 0.1563, 0.875, 0.1563, 0.8125, 0.125, 0.25, 0.125, 0.1875, 0.125, 0.1875, 0.125, 0.25, 0.125, 0.5, 0.125, 0.5625, 0.09375, 0.5625, 0.09375, 0.5, 0.125, 0.9375, 0.1094, 1.0, 0.09375, 0.9375, 0.1094, 0.0, 0.125, 0.0625, 0.09375, 0.0625, 0.125, 0.4375, 0.125, 0.5, 0.09375, 0.5, 0.09375, 0.4375, 0.125, 0.875, 0.125, 0.9375, 0.09375, 0.9375, 0.09375, 0.875, 0.125, 0.375, 0.125, 0.4375, 0.09375, 0.4375, 0.09375, 0.375, 0.125, 0.8125, 0.125, 0.875, 0.09375, 0.875, 0.09375, 0.8125, 0.125, 0.3125, 0.125, 0.375, 0.09375, 0.375, 0.09375, 0.3125, 0.125, 0.75, 0.125, 0.8125, 0.09375, 0.8125, 0.09375, 0.75, 0.125, 0.25, 0.125, 0.3125, 0.09375, 0.3125, 0.09375, 0.25, 0.125, 0.6875, 0.125, 0.75, 0.09375, 0.75, 0.09375, 0.6875, 0.125, 0.1875, 0.125, 0.25, 0.09375, 0.25, 0.09375, 0.1875, 0.125, 0.625, 0.125, 0.6875, 0.09375, 0.6875, 0.09375, 0.625, 0.125, 0.125, 0.125, 0.1875, 0.09375, 0.1875, 0.09375, 0.125, 0.125, 0.5625, 0.125, 0.625, 0.09375, 0.625, 0.09375, 0.5625, 0.125, 0.0625, 0.125, 0.125, 0.09375, 0.125, 0.09375, 0.0625, 0.09375, 0.25, 0.09375, 0.3125, 0.0625, 0.3125, 0.0625, 0.25, 0.09375, 0.6875, 0.09375, 0.75, 0.0625, 0.75, 0.0625, 0.6875, 0.09375, 0.1875, 0.09375, 0.25, 0.0625, 0.25, 0.0625, 0.1875, 0.09375, 0.625, 0.09375, 0.6875, 0.0625, 0.6875, 0.0625, 0.625, 0.09375, 0.125, 0.09375, 0.1875, 0.0625, 0.1875, 0.0625, 0.125, 0.09375, 0.5625, 0.09375, 0.625, 0.0625, 0.625, 0.0625, 0.5625, 0.09375, 0.0625, 0.09375, 0.125, 0.0625, 0.125, 0.0625, 0.0625, 0.09375, 0.5, 0.09375, 0.5625, 0.0625, 0.5625, 0.0625, 0.5, 0.09375, 0.9375, 0.07813, 1.0, 0.0625, 0.9375, 0.07813, 0.0, 0.09375, 0.0625, 0.0625, 0.0625, 0.09375, 0.4375, 0.09375, 0.5, 0.0625, 0.5, 0.0625, 0.4375, 0.09375, 0.875, 0.09375, 0.9375, 0.0625, 0.9375, 0.0625, 0.875, 0.09375, 0.375, 0.09375, 0.4375, 0.0625, 0.4375, 0.0625, 0.375, 0.09375, 0.8125, 0.09375, 0.875, 0.0625, 0.875, 0.0625, 0.8125, 0.09375, 0.3125, 0.09375, 0.375, 0.0625, 0.375, 0.0625, 0.3125, 0.09375, 0.75, 0.09375, 0.8125, 0.0625, 0.8125, 0.0625, 0.75, 0.04688, 0.0, 0.0625, 0.0625, 0.03125, 0.0625, 0.0625, 0.4375, 0.0625, 0.5, 0.03125, 0.5, 0.03125, 0.4375, 0.0625, 0.875, 0.0625, 0.9375, 0.03125, 0.9375, 0.03125, 0.875, 0.0625, 0.375, 0.0625, 0.4375, 0.03125, 0.4375, 0.03125, 0.375, 0.0625, 0.8125, 0.0625, 0.875, 0.03125, 0.875, 0.03125, 0.8125, 0.0625, 0.3125, 0.0625, 0.375, 0.03125, 0.375, 0.03125, 0.3125, 0.0625, 0.75, 0.0625, 0.8125, 0.03125, 0.8125, 0.03125, 0.75, 0.0625, 0.25, 0.0625, 0.3125, 0.03125, 0.3125, 0.03125, 0.25, 0.0625, 0.6875, 0.0625, 0.75, 0.03125, 0.75, 0.03125, 0.6875, 0.0625, 0.1875, 0.0625, 0.25, 0.03125, 0.25, 0.03125, 0.1875, 0.0625, 0.625, 0.0625, 0.6875, 0.03125, 0.6875, 0.03125, 0.625, 0.0625, 0.125, 0.0625, 0.1875, 0.03125, 0.1875, 0.03125, 0.125, 0.0625, 0.5625, 0.0625, 0.625, 0.03125, 0.625, 0.03125, 0.5625, 0.0625, 0.0625, 0.0625, 0.125, 0.03125, 0.125, 0.03125, 0.0625, 0.0625, 0.5, 0.0625, 0.5625, 0.03125, 0.5625, 0.03125, 0.5, 0.0625, 0.9375, 0.04688, 1.0, 0.03125, 0.9375, 1.0, 0.4375, 1.0, 0.375, 1.0, 0.375, 1.0, 0.4375, 0.03125, 0.25, 0.03125, 0.3125, 0.03125, 0.3125, 0.03125, 0.25, 1.0, 0.5, 1.0, 0.4375, 1.0, 0.4375, 1.0, 0.5, 0.03125, 0.3125, 0.03125, 0.375, 0.03125, 0.375, 0.03125, 0.3125, 2.384e-07, 0.0625, 0.03125, 0.0625, 0.03125, 0.0625, 2.384e-07, 0.0625, 1.0, 0.5625, 1.0, 0.5, 1.0, 0.5, 1.0, 0.5625, 0.03125, 0.9375, 0.01563, 1.0, 2.384e-07, 0.9375, 0.01563, 0.0, 0.03125, 0.0625, 2.384e-07, 0.0625, 0.03125, 0.375, 0.03125, 0.4375, 0.03125, 0.4375, 0.03125, 0.375, 1.0, 0.625, 1.0, 0.5625, 1.0, 0.5625, 1.0, 0.625, 0.03125, 0.4375, 0.03125, 0.5, 0.03125, 0.5, 0.03125, 0.4375, 1.0, 0.6875, 1.0, 0.625, 1.0, 0.625, 1.0, 0.6875, 0.03125, 0.5, 0.03125, 0.5625, 0.03125, 0.5625, 0.03125, 0.5, 1.0, 0.75, 1.0, 0.6875, 1.0, 0.6875, 1.0, 0.75, 0.03125, 0.5625, 0.03125, 0.625, 0.03125, 0.625, 0.03125, 0.5625, 1.0, 0.8125, 1.0, 0.75, 1.0, 0.75, 1.0, 0.8125, 1.0, 0.875, 1.0, 0.9375, 0.9688, 0.9375, 0.9688, 0.875, 1.0, 0.375, 1.0, 0.4375, 0.9688, 0.4375, 0.9688, 0.375, 1.0, 0.8125, 1.0, 0.875, 0.9688, 0.875, 0.9688, 0.8125, 1.0, 0.3125, 1.0, 0.375, 0.9688, 0.375, 0.9688, 0.3125, 1.0, 0.75, 1.0, 0.8125, 0.9688, 0.8125, 0.9688, 0.75, 1.0, 0.25, 1.0, 0.3125, 0.9688, 0.3125, 0.9688, 0.25, 1.0, 0.6875, 1.0, 0.75, 0.9688, 0.75, 0.9688, 0.6875, 1.0, 0.1875, 1.0, 0.25, 0.9688, 0.25, 0.9688, 0.1875, 1.0, 0.625, 1.0, 0.6875, 0.9688, 0.6875, 0.9688, 0.625, 1.0, 0.125, 1.0, 0.1875, 0.9688, 0.1875, 0.9688, 0.125, 1.0, 0.5625, 1.0, 0.625, 0.9688, 0.625, 0.9688, 0.5625, 1.0, 0.0625, 1.0, 0.125, 0.9688, 0.125, 0.9688, 0.0625, 1.0, 0.5, 1.0, 0.5625, 0.9688, 0.5625, 0.9688, 0.5, 1.0, 0.9375, 0.9844, 1.0, 0.9688, 0.9375, 0.9844, 0.0, 1.0, 0.0625, 0.9688, 0.0625, 1.0, 0.4375, 1.0, 0.5, 0.9688, 0.5, 0.9688, 0.4375, 0.9688, 0.625, 0.9688, 0.6875, 0.9375, 0.6875, 0.9375, 0.625, 0.9688, 0.125, 0.9688, 0.1875, 0.9375, 0.1875, 0.9375, 0.125, 0.9688, 0.5625, 0.9688, 0.625, 0.9375, 0.625, 0.9375, 0.5625, 0.9688, 0.0625, 0.9688, 0.125, 0.9375, 0.125, 0.9375, 0.0625, 0.9688, 0.5, 0.9688, 0.5625, 0.9375, 0.5625, 0.9375, 0.5, 0.9688, 0.9375, 0.9531, 1.0, 0.9375, 0.9375, 0.9531, 0.0, 0.9688, 0.0625, 0.9375, 0.0625, 0.9688, 0.4375, 0.9688, 0.5, 0.9375, 0.5, 0.9375, 0.4375, 0.9688, 0.875, 0.9688, 0.9375, 0.9375, 0.9375, 0.9375, 0.875, 0.9688, 0.375, 0.9688, 0.4375, 0.9375, 0.4375, 0.9375, 0.375, 0.9688, 0.8125, 0.9688, 0.875, 0.9375, 0.875, 0.9375, 0.8125, 0.9688, 0.3125, 0.9688, 0.375, 0.9375, 0.375, 0.9375, 0.3125, 0.9688, 0.75, 0.9688, 0.8125, 0.9375, 0.8125, 0.9375, 0.75, 0.9688, 0.25, 0.9688, 0.3125, 0.9375, 0.3125, 0.9375, 0.25, 0.9688, 0.6875, 0.9688, 0.75, 0.9375, 0.75, 0.9375, 0.6875, 0.9688, 0.1875, 0.9688, 0.25, 0.9375, 0.25, 0.9375, 0.1875, 0.9375, 0.375, 0.9375, 0.4375, 0.9062, 0.4375, 0.9062, 0.375, 0.9375, 0.8125, 0.9375, 0.875, 0.9063, 0.875, 0.9062, 0.8125, 0.9375, 0.3125, 0.9375, 0.375, 0.9062, 0.375, 0.9062, 0.3125, 0.9375, 0.75, 0.9375, 0.8125, 0.9062, 0.8125, 0.9062, 0.75, 0.9375, 0.25, 0.9375, 0.3125, 0.9062, 0.3125, 0.9062, 0.25, 0.9375, 0.6875, 0.9375, 0.75, 0.9062, 0.75, 0.9062, 0.6875, 0.9375, 0.1875, 0.9375, 0.25, 0.9062, 0.25, 0.9062, 0.1875, 0.9375, 0.625, 0.9375, 0.6875, 0.9062, 0.6875, 0.9062, 0.625, 0.9375, 0.125, 0.9375, 0.1875, 0.9062, 0.1875, 0.9063, 0.125, 0.9375, 0.5625, 0.9375, 0.625, 0.9062, 0.625, 0.9062, 0.5625, 0.9375, 0.0625, 0.9375, 0.125, 0.9063, 0.125, 0.9063, 0.0625, 0.9375, 0.5, 0.9375, 0.5625, 0.9062, 0.5625, 0.9062, 0.5, 0.9375, 0.9375, 0.9219, 1.0, 0.9063, 0.9375, 0.9219, 0.0, 0.9375, 0.0625, 0.9063, 0.0625, 0.9375, 0.4375, 0.9375, 0.5, 0.9062, 0.5, 0.9062, 0.4375, 0.9375, 0.875, 0.9375, 0.9375, 0.9063, 0.9375, 0.9063, 0.875, 0.9062, 0.8125, 0.9063, 0.875, 0.9063, 0.875, 0.9062, 0.8125, 0.875, 0.1875, 0.875, 0.125, 0.875, 0.125, 0.875, 0.1875, 0.9063, 0.875, 0.9063, 0.9375, 0.9063, 0.9375, 0.9063, 0.875, 0.875, 0.25, 0.875, 0.1875, 0.875, 0.1875, 0.875, 0.25, 0.9063, 0.9375, 0.8906, 1.0, 0.875, 0.9375, 0.8906, 0.0, 0.9063, 0.0625, 0.875, 0.0625, 0.9063, 0.0625, 0.9063, 0.125, 0.9063, 0.125, 0.9063, 0.0625, 0.875, 0.3125, 0.875, 0.25, 0.875, 0.25, 0.875, 0.3125, 0.9063, 0.125, 0.9062, 0.1875, 0.9062, 0.1875, 0.9063, 0.125, 0.875, 0.375, 0.875, 0.3125, 0.875, 0.3125, 0.875, 0.375, 0.9062, 0.1875, 0.9062, 0.25, 0.9062, 0.25, 0.9062, 0.1875, 0.875, 0.4375, 0.875, 0.375, 0.875, 0.375, 0.875, 0.4375, 0.9062, 0.25, 0.9062, 0.3125, 0.9062, 0.3125, 0.9062, 0.25, 0.875, 0.5, 0.875, 0.4375, 0.875, 0.4375, 0.875, 0.5, 0.9062, 0.3125, 0.9062, 0.375, 0.9062, 0.375, 0.9062, 0.3125, 0.9063, 0.9375, 0.875, 0.9375, 0.875, 0.9375, 0.9063, 0.9375, 0.875, 0.8125, 0.875, 0.875, 0.8438, 0.875, 0.8438, 0.8125, 0.875, 0.3125, 0.875, 0.375, 0.8438, 0.375, 0.8438, 0.3125, 0.875, 0.75, 0.875, 0.8125, 0.8438, 0.8125, 0.8438, 0.75, 0.875, 0.25, 0.875, 0.3125, 0.8438, 0.3125, 0.8438, 0.25, 0.875, 0.6875, 0.875, 0.75, 0.8438, 0.75, 0.8438, 0.6875, 0.875, 0.1875, 0.875, 0.25, 0.8438, 0.25, 0.8438, 0.1875, 0.875, 0.625, 0.875, 0.6875, 0.8438, 0.6875, 0.8438, 0.625, 0.875, 0.125, 0.875, 0.1875, 0.8438, 0.1875, 0.8438, 0.125, 0.875, 0.5625, 0.875, 0.625, 0.8438, 0.625, 0.8438, 0.5625, 0.875, 0.0625, 0.875, 0.125, 0.8438, 0.125, 0.8438, 0.0625, 0.875, 0.5, 0.875, 0.5625, 0.8438, 0.5625, 0.8438, 0.5, 0.875, 0.9375, 0.8594, 1.0, 0.8438, 0.9375, 0.8594, 0.0, 0.875, 0.0625, 0.8438, 0.0625, 0.875, 0.4375, 0.875, 0.5, 0.8438, 0.5, 0.8438, 0.4375, 0.875, 0.875, 0.875, 0.9375, 0.8438, 0.9375, 0.8438, 0.875, 0.875, 0.375, 0.875, 0.4375, 0.8438, 0.4375, 0.8438, 0.375, 0.8438, 0.5625, 0.8438, 0.625, 0.8125, 0.625, 0.8125, 0.5625, 0.8438, 0.0625, 0.8438, 0.125, 0.8125, 0.125, 0.8125, 0.0625, 0.8438, 0.5, 0.8438, 0.5625, 0.8125, 0.5625, 0.8125, 0.5, 0.8438, 0.9375, 0.8281, 1.0, 0.8125, 0.9375, 0.8281, 0.0, 0.8438, 0.0625, 0.8125, 0.0625, 0.8438, 0.4375, 0.8438, 0.5, 0.8125, 0.5, 0.8125, 0.4375, 0.8438, 0.875, 0.8438, 0.9375, 0.8125, 0.9375, 0.8125, 0.875, 0.8438, 0.375, 0.8438, 0.4375, 0.8125, 0.4375, 0.8125, 0.375, 0.8438, 0.8125, 0.8438, 0.875, 0.8125, 0.875, 0.8125, 0.8125, 0.8438, 0.3125, 0.8438, 0.375, 0.8125, 0.375, 0.8125, 0.3125, 0.8438, 0.75, 0.8438, 0.8125, 0.8125, 0.8125, 0.8125, 0.75, 0.8438, 0.25, 0.8438, 0.3125, 0.8125, 0.3125, 0.8125, 0.25, 0.8438, 0.6875, 0.8438, 0.75, 0.8125, 0.75, 0.8125, 0.6875, 0.8438, 0.1875, 0.8438, 0.25, 0.8125, 0.25, 0.8125, 0.1875, 0.8438, 0.625, 0.8438, 0.6875, 0.8125, 0.6875, 0.8125, 0.625, 0.8438, 0.125, 0.8438, 0.1875, 0.8125, 0.1875, 0.8125, 0.125, 0.8125, 0.3125, 0.8125, 0.375, 0.7812, 0.375, 0.7812, 0.3125, 0.8125, 0.75, 0.8125, 0.8125, 0.7812, 0.8125, 0.7812, 0.75, 0.8125, 0.25, 0.8125, 0.3125, 0.7812, 0.3125, 0.7812, 0.25, 0.8125, 0.6875, 0.8125, 0.75, 0.7812, 0.75, 0.7812, 0.6875, 0.8125, 0.1875, 0.8125, 0.25, 0.7812, 0.25, 0.7812, 0.1875, 0.8125, 0.625, 0.8125, 0.6875, 0.7812, 0.6875, 0.7812, 0.625, 0.8125, 0.125, 0.8125, 0.1875, 0.7812, 0.1875, 0.7812, 0.125, 0.8125, 0.5625, 0.8125, 0.625, 0.7812, 0.625, 0.7812, 0.5625, 0.8125, 0.0625, 0.8125, 0.125, 0.7812, 0.125, 0.7812, 0.0625, 0.8125, 0.5, 0.8125, 0.5625, 0.7812, 0.5625, 0.7812, 0.5, 0.8125, 0.9375, 0.7969, 1.0, 0.7812, 0.9375, 0.7969, 0.0, 0.8125, 0.0625, 0.7812, 0.0625, 0.8125, 0.4375, 0.8125, 0.5, 0.7812, 0.5, 0.7812, 0.4375, 0.8125, 0.875, 0.8125, 0.9375, 0.7812, 0.9375, 0.7812, 0.875, 0.8125, 0.375, 0.8125, 0.4375, 0.7812, 0.4375, 0.7812, 0.375, 0.8125, 0.8125, 0.8125, 0.875, 0.7812, 0.875, 0.7812, 0.8125, 0.7812, 0.5625, 0.7812, 0.625, 0.7812, 0.625, 0.7812, 0.5625, 0.75, 0.125, 0.75, 0.0625, 0.75, 0.0625, 0.75, 0.125, 0.7812, 0.9375, 0.7656, 1.0, 0.75, 0.9375, 0.7656, 0.0, 0.7812, 0.0625, 0.75, 0.0625, 0.7812, 0.625, 0.7812, 0.6875, 0.7812, 0.6875, 0.7812, 0.625, 0.75, 0.3125, 0.75, 0.25, 0.75, 0.25, 0.75, 0.3125, 0.7812, 0.6875, 0.7812, 0.75, 0.7812, 0.75, 0.7812, 0.6875, 0.75, 0.5, 0.75, 0.4375, 0.75, 0.4375, 0.75, 0.5, 0.75, 0.375, 0.75, 0.3125, 0.75, 0.3125, 0.75, 0.375, 0.7812, 0.75, 0.7812, 0.8125, 0.7812, 0.8125, 0.7812, 0.75, 0.75, 0.5625, 0.75, 0.5, 0.75, 0.5, 0.75, 0.5625, 0.7812, 0.9375, 0.75, 0.9375, 0.75, 0.9375, 0.7812, 0.9375, 0.7812, 0.8125, 0.7812, 0.875, 0.7812, 0.875, 0.7812, 0.8125, 0.75, 0.625, 0.75, 0.5625, 0.75, 0.5625, 0.75, 0.625, 0.7812, 0.875, 0.7812, 0.9375, 0.7812, 0.9375, 0.7812, 0.875, 0.75, 0.6875, 0.75, 0.625, 0.75, 0.625, 0.75, 0.6875, 0.375, 0.1875, 0.375, 0.25, 0.3437, 0.25, 0.3437, 0.1875, 0.375, 0.625, 0.375, 0.6875, 0.3437, 0.6875, 0.3437, 0.625, 0.375, 0.125, 0.375, 0.1875, 0.3437, 0.1875, 0.3437, 0.125, 0.375, 0.5625, 0.375, 0.625, 0.3437, 0.625, 0.3437, 0.5625, 0.375, 0.5, 0.375, 0.5625, 0.3437, 0.5625, 0.3437, 0.5, 0.375, 0.9375, 0.3594, 1.0, 0.3437, 0.9375, 0.0, 0.0, 0.0, 0.0, 0.0, 0.0, 0.0, 0.0, 0.375, 0.4375, 0.375, 0.5, 0.3437, 0.5, 0.3437, 0.4375, 0.375, 0.875, 0.375, 0.9375, 0.3437, 0.9375, 0.3437, 0.875, 0.375, 0.375, 0.375, 0.4375, 0.3437, 0.4375, 0.3437, 0.375, 0.375, 0.8125, 0.375, 0.875, 0.3437, 0.875, 0.3437, 0.8125, 0.375, 0.3125, 0.375, 0.375, 0.3437, 0.375, 0.3437, 0.3125, 0.375, 0.75, 0.375, 0.8125, 0.3437, 0.8125, 0.3437, 0.75, 0.375, 0.25, 0.375, 0.3125, 0.3437, 0.3125, 0.3437, 0.25, 0.375, 0.6875, 0.375, 0.75, 0.3437, 0.75, 0.3437, 0.6875, 0.3437, 0.4375, 0.3437, 0.375, 0.3437, 0.375, 0.3437, 0.4375, 0.375, 0.1875, 0.375, 0.25, 0.375, 0.25, 0.375, 0.1875, 0.3437, 0.375, 0.3437, 0.3125, 0.3437, 0.3125, 0.3437, 0.375, 0.375, 0.125, 0.375, 0.1875, 0.375, 0.1875, 0.375, 0.125, 0.3437, 0.3125, 0.3437, 0.25, 0.3437, 0.25, 0.3437, 0.3125, 0.375, 0.0625, 0.375, 0.125, 0.375, 0.125, 0.375, 0.0625, 0.3437, 0.25, 0.3437, 0.1875, 0.3437, 0.1875, 0.3437, 0.25, 0.375, 0.875, 0.375, 0.9375, 0.375, 0.9375, 0.375, 0.875, 0.3437, 0.1875, 0.3437, 0.125, 0.3437, 0.125, 0.3437, 0.1875, 0.375, 0.8125, 0.375, 0.875, 0.375, 0.875, 0.375, 0.8125, 0.375, 0.75, 0.375, 0.8125, 0.375, 0.8125, 0.375, 0.75, 0.3437, 0.9375, 0.3437, 0.875, 0.3437, 0.875, 0.3437, 0.9375, 0.375, 0.6875, 0.375, 0.75, 0.375, 0.75, 0.375, 0.6875, 0.3437, 0.875, 0.3437, 0.8125, 0.3437, 0.8125, 0.3437, 0.875, 0.5312, 0.5, 0.5312, 0.5625, 0.5, 0.5625, 0.5, 0.5, 0.5312, 0.4375, 0.5312, 0.5, 0.5, 0.5, 0.5, 0.4375, 0.5312, 0.875, 0.5312, 0.9375, 0.5, 0.9375, 0.5, 0.875, 0.5312, 0.375, 0.5312, 0.4375, 0.5, 0.4375, 0.5, 0.375, 0.5312, 0.8125, 0.5312, 0.875, 0.5, 0.875, 0.5, 0.8125, 0.5312, 0.3125, 0.5312, 0.375, 0.5, 0.375, 0.5, 0.3125, 0.5312, 0.75, 0.5312, 0.8125, 0.5, 0.8125, 0.5, 0.75, 0.5312, 0.25, 0.5312, 0.3125, 0.5, 0.3125, 0.5, 0.25, 0.5312, 0.6875, 0.5312, 0.75, 0.5, 0.75, 0.5, 0.6875, 0.5312, 0.1875, 0.5312, 0.25, 0.5, 0.25, 0.5, 0.1875, 0.5312, 0.625, 0.5312, 0.6875, 0.5, 0.6875, 0.5, 0.625, 0.5312, 0.125, 0.5312, 0.1875, 0.5, 0.1875, 0.5, 0.125, 0.5312, 0.5625, 0.5312, 0.625, 0.5, 0.625, 0.5, 0.5625, 0.5312, 0.0625, 0.5312, 0.125, 0.5, 0.125, 0.5, 0.0625, 0.5, 0.625, 0.5, 0.5625, 0.5, 0.5625, 0.5, 0.625, 0.5312, 0.375, 0.5312, 0.4375, 0.5312, 0.4375, 0.5312, 0.375, 0.5, 0.5625, 0.5, 0.5, 0.5, 0.5, 0.5, 0.5625, 0.5312, 0.3125, 0.5312, 0.375, 0.5312, 0.375, 0.5312, 0.3125, 0.5, 0.5, 0.5, 0.4375, 0.5, 0.4375, 0.5, 0.5, 0.5312, 0.25, 0.5312, 0.3125, 0.5312, 0.3125, 0.5312, 0.25, 0.5, 0.4375, 0.5, 0.375, 0.5, 0.375, 0.5, 0.4375, 0.5312, 0.1875, 0.5312, 0.25, 0.5312, 0.25, 0.5312, 0.1875, 0.5, 0.375, 0.5, 0.3125, 0.5, 0.3125, 0.5, 0.375, 0.5312, 0.125, 0.5312, 0.1875, 0.5312, 0.1875, 0.5312, 0.125, 0.5, 0.3125, 0.5, 0.25, 0.5, 0.25, 0.5, 0.3125, 0.5312, 0.0625, 0.5312, 0.125, 0.5312, 0.125, 0.5312, 0.0625, 0.5, 0.25, 0.5, 0.1875, 0.5, 0.1875, 0.5, 0.25, 0.5312, 0.875, 0.5312, 0.9375, 0.5312, 0.9375, 0.5312, 0.875, 0.5, 0.1875, 0.5, 0.125, 0.5, 0.125, 0.5, 0.1875, 0.5312, 0.8125, 0.5312, 0.875, 0.5312, 0.875, 0.5312, 0.8125, 0.6562, 0.125, 0.6562, 0.1875, 0.625, 0.1875, 0.625, 0.125, 0.6562, 0.5625, 0.6562, 0.625, 0.625, 0.625, 0.625, 0.5625, 0.6562, 0.0625, 0.6562, 0.125, 0.625, 0.125, 0.625, 0.0625, 0.6562, 0.5, 0.6562, 0.5625, 0.625, 0.5625, 0.625, 0.5, 0.6562, 0.4375, 0.6562, 0.5, 0.625, 0.5, 0.625, 0.4375, 0.6562, 0.875, 0.6562, 0.9375, 0.625, 0.9375, 0.625, 0.875, 0.6562, 0.375, 0.6562, 0.4375, 0.625, 0.4375, 0.625, 0.375, 0.6562, 0.8125, 0.6562, 0.875, 0.625, 0.875, 0.625, 0.8125, 0.6562, 0.3125, 0.6562, 0.375, 0.625, 0.375, 0.625, 0.3125, 0.6562, 0.75, 0.6562, 0.8125, 0.625, 0.8125, 0.625, 0.75, 0.6562, 0.25, 0.6562, 0.3125, 0.625, 0.3125, 0.625, 0.25, 0.6562, 0.6875, 0.6562, 0.75, 0.625, 0.75, 0.625, 0.6875, 0.6562, 0.1875, 0.6562, 0.25, 0.625, 0.25, 0.625, 0.1875, 0.6562, 0.625, 0.6562, 0.6875, 0.625, 0.6875, 0.625, 0.625, 0.6562, 0.6875, 0.6562, 0.75, 0.6562, 0.75, 0.6562, 0.6875, 0.625, 0.875, 0.625, 0.8125, 0.625, 0.8125, 0.625, 0.875, 0.6562, 0.625, 0.6562, 0.6875, 0.6562, 0.6875, 0.6562, 0.625, 0.625, 0.8125, 0.625, 0.75, 0.625, 0.75, 0.625, 0.8125, 0.6562, 0.5625, 0.6562, 0.625, 0.6562, 0.625, 0.6562, 0.5625, 0.625, 0.75, 0.625, 0.6875, 0.625, 0.6875, 0.625, 0.75, 0.6562, 0.5, 0.6562, 0.5625, 0.6562, 0.5625, 0.6562, 0.5, 0.625, 0.6875, 0.625, 0.625, 0.625, 0.625, 0.625, 0.6875, 0.625, 0.0625, 0.6562, 0.0625, 0.6562, 0.0625, 0.625, 0.0625, 0.6562, 0.4375, 0.6562, 0.5, 0.6562, 0.5, 0.6562, 0.4375, 0.625, 0.625, 0.625, 0.5625, 0.625, 0.5625, 0.625, 0.625, 0.6562, 0.375, 0.6562, 0.4375, 0.6562, 0.4375, 0.6562, 0.375, 0.625, 0.5625, 0.625, 0.5, 0.625, 0.5, 0.625, 0.5625, 0.6562, 0.9375, 0.625, 0.9375, 0.625, 0.9375, 0.6562, 0.9375, 0.6562, 0.3125, 0.6562, 0.375, 0.6562, 0.375, 0.6562, 0.3125, 0.625, 0.5, 0.625, 0.4375, 0.625, 0.4375, 0.625, 0.5, 0.7812, 0.0625, 0.7812, 0.125, 0.75, 0.125, 0.75, 0.0625, 0.7812, 0.5, 0.7812, 0.5625, 0.75, 0.5625, 0.75, 0.5, 0.7812, 0.4375, 0.7812, 0.5, 0.75, 0.5, 0.75, 0.4375, 0.7812, 0.875, 0.7812, 0.9375, 0.75, 0.9375, 0.75, 0.875, 0.7812, 0.375, 0.7812, 0.4375, 0.75, 0.4375, 0.75, 0.375, 0.7812, 0.8125, 0.7812, 0.875, 0.75, 0.875, 0.75, 0.8125, 0.7812, 0.3125, 0.7812, 0.375, 0.75, 0.375, 0.75, 0.3125, 0.7812, 0.75, 0.7812, 0.8125, 0.75, 0.8125, 0.75, 0.75, 0.7812, 0.25, 0.7812, 0.3125, 0.75, 0.3125, 0.75, 0.25, 0.7812, 0.6875, 0.7812, 0.75, 0.75, 0.75, 0.75, 0.6875, 0.7812, 0.1875, 0.7812, 0.25, 0.75, 0.25, 0.75, 0.1875, 0.7812, 0.625, 0.7812, 0.6875, 0.75, 0.6875, 0.75, 0.625, 0.7812, 0.125, 0.7812, 0.1875, 0.75, 0.1875, 0.75, 0.125, 0.7812, 0.5625, 0.7812, 0.625, 0.75, 0.625, 0.75, 0.5625, 0.75, 0.0625, 0.7812, 0.0625, 0.7812, 0.0625, 0.75, 0.0625, 0.7812, 0.5, 0.7812, 0.5625, 0.7812, 0.5625, 0.7812, 0.5, 0.7812, 0.4375, 0.7812, 0.5, 0.7812, 0.5, 0.7812, 0.4375, 0.7812, 0.375, 0.7812, 0.4375, 0.7812, 0.4375, 0.7812, 0.375, 0.7812, 0.3125, 0.7812, 0.375, 0.7812, 0.375, 0.7812, 0.3125, 0.75, 0.9375, 0.75, 0.875, 0.75, 0.875, 0.75, 0.9375, 0.7812, 0.25, 0.7812, 0.3125, 0.7812, 0.3125, 0.7812, 0.25, 0.75, 0.875, 0.75, 0.8125, 0.75, 0.8125, 0.75, 0.875, 0.7812, 0.1875, 0.7812, 0.25, 0.7812, 0.25, 0.7812, 0.1875, 0.75, 0.4375, 0.75, 0.375, 0.75, 0.375, 0.75, 0.4375, 0.75, 0.8125, 0.75, 0.75, 0.75, 0.75, 0.75, 0.8125, 0.7812, 0.125, 0.7812, 0.1875, 0.7812, 0.1875, 0.7812, 0.125, 0.75, 0.25, 0.75, 0.1875, 0.75, 0.1875, 0.75, 0.25, 0.75, 0.75, 0.75, 0.6875, 0.75, 0.6875, 0.75, 0.75, 0.7812, 0.0625, 0.7812, 0.125, 0.7812, 0.125, 0.7812, 0.0625, 0.75, 0.1875, 0.75, 0.125, 0.75, 0.125, 0.75, 0.1875, 0.9063, 0.125, 0.9062, 0.1875, 0.875, 0.1875, 0.875, 0.125, 0.9062, 0.5625, 0.9062, 0.625, 0.875, 0.625, 0.875, 0.5625, 0.9063, 0.0625, 0.9063, 0.125, 0.875, 0.125, 0.875, 0.0625, 0.9062, 0.5, 0.9062, 0.5625, 0.875, 0.5625, 0.875, 0.5, 0.9062, 0.4375, 0.9062, 0.5, 0.875, 0.5, 0.875, 0.4375, 0.9063, 0.875, 0.9063, 0.9375, 0.875, 0.9375, 0.875, 0.875, 0.9062, 0.375, 0.9062, 0.4375, 0.875, 0.4375, 0.875, 0.375, 0.9062, 0.8125, 0.9063, 0.875, 0.875, 0.875, 0.875, 0.8125, 0.9062, 0.3125, 0.9062, 0.375, 0.875, 0.375, 0.875, 0.3125, 0.9062, 0.75, 0.9062, 0.8125, 0.875, 0.8125, 0.875, 0.75, 0.9062, 0.25, 0.9062, 0.3125, 0.875, 0.3125, 0.875, 0.25, 0.9062, 0.6875, 0.9062, 0.75, 0.875, 0.75, 0.875, 0.6875, 0.9062, 0.1875, 0.9062, 0.25, 0.875, 0.25, 0.875, 0.1875, 0.9062, 0.625, 0.9062, 0.6875, 0.875, 0.6875, 0.875, 0.625, 0.875, 0.125, 0.875, 0.0625, 0.875, 0.0625, 0.875, 0.125, 0.9062, 0.75, 0.9062, 0.8125, 0.9062, 0.8125, 0.9062, 0.75, 0.875, 0.9375, 0.875, 0.875, 0.875, 0.875, 0.875, 0.9375, 0.9062, 0.6875, 0.9062, 0.75, 0.9062, 0.75, 0.9062, 0.6875, 0.875, 0.875, 0.875, 0.8125, 0.875, 0.8125, 0.875, 0.875, 0.9062, 0.625, 0.9062, 0.6875, 0.9062, 0.6875, 0.9062, 0.625, 0.875, 0.8125, 0.875, 0.75, 0.875, 0.75, 0.875, 0.8125, 0.9062, 0.5625, 0.9062, 0.625, 0.9062, 0.625, 0.9062, 0.5625, 0.875, 0.75, 0.875, 0.6875, 0.875, 0.6875, 0.875, 0.75, 0.9062, 0.5, 0.9062, 0.5625, 0.9062, 0.5625, 0.9062, 0.5, 0.875, 0.6875, 0.875, 0.625, 0.875, 0.625, 0.875, 0.6875, 0.875, 0.0625, 0.9063, 0.0625, 0.9063, 0.0625, 0.875, 0.0625, 0.9062, 0.4375, 0.9062, 0.5, 0.9062, 0.5, 0.9062, 0.4375, 0.875, 0.625, 0.875, 0.5625, 0.875, 0.5625, 0.875, 0.625, 0.9062, 0.375, 0.9062, 0.4375, 0.9062, 0.4375, 0.9062, 0.375, 0.875, 0.5625, 0.875, 0.5, 0.875, 0.5, 0.875, 0.5625, 0.03125, 0.1875, 0.03125, 0.25, 0.0, 0.25, 5.96e-08, 0.1875, 0.03125, 0.625, 0.03125, 0.6875, 0.0, 0.6875, 5.96e-08, 0.625, 0.03125, 0.125, 0.03125, 0.1875, 5.96e-08, 0.1875, 8.941e-08, 0.125, 0.03125, 0.5625, 0.03125, 0.625, 5.96e-08, 0.625, 0.0, 0.5625, 0.03125, 0.0625, 0.03125, 0.125, 8.941e-08, 0.125, 2.384e-07, 0.0625, 0.03125, 0.5, 0.03125, 0.5625, 0.0, 0.5625, 0.0, 0.5, 0.03125, 0.4375, 0.03125, 0.5, 0.0, 0.5, 0.0, 0.4375, 0.03125, 0.875, 0.03125, 0.9375, 2.384e-07, 0.9375, 8.941e-08, 0.875, 0.03125, 0.375, 0.03125, 0.4375, 0.0, 0.4375, 5.96e-08, 0.375, 0.03125, 0.8125, 0.03125, 0.875, 8.941e-08, 0.875, 5.96e-08, 0.8125, 0.03125, 0.3125, 0.03125, 0.375, 5.96e-08, 0.375, 0.0, 0.3125, 0.03125, 0.75, 0.03125, 0.8125, 5.96e-08, 0.8125, 0.0, 0.75, 0.03125, 0.25, 0.03125, 0.3125, 0.0, 0.3125, 0.0, 0.25, 0.03125, 0.6875, 0.03125, 0.75, 0.0, 0.75, 0.0, 0.6875, 0.03125, 0.9375, 2.384e-07, 0.9375, 2.384e-07, 0.9375, 0.03125, 0.9375, 0.03125, 0.1875, 0.03125, 0.25, 0.03125, 0.25, 0.03125, 0.1875, 1.0, 0.375, 1.0, 0.3125, 1.0, 0.3125, 1.0, 0.375, 0.03125, 0.125, 0.03125, 0.1875, 0.03125, 0.1875, 0.03125, 0.125, 1.0, 0.3125, 1.0, 0.25, 1.0, 0.25, 1.0, 0.3125, 0.03125, 0.0625, 0.03125, 0.125, 0.03125, 0.125, 0.03125, 0.0625, 1.0, 0.25, 1.0, 0.1875, 1.0, 0.1875, 1.0, 0.25, 0.03125, 0.875, 0.03125, 0.9375, 0.03125, 0.9375, 0.03125, 0.875, 1.0, 0.1875, 1.0, 0.125, 1.0, 0.125, 1.0, 0.1875, 0.03125, 0.8125, 0.03125, 0.875, 0.03125, 0.875, 0.03125, 0.8125, 1.0, 0.125, 1.0, 0.0625, 1.0, 0.0625, 1.0, 0.125, 0.03125, 0.75, 0.03125, 0.8125, 0.03125, 0.8125, 0.03125, 0.75, 1.0, 0.9375, 1.0, 0.875, 1.0, 0.875, 1.0, 0.9375, 0.03125, 0.6875, 0.03125, 0.75, 0.03125, 0.75, 0.03125, 0.6875, 1.0, 0.875, 1.0, 0.8125, 1.0, 0.8125, 1.0, 0.875, 0.03125, 0.625, 0.03125, 0.6875, 0.03125, 0.6875, 0.03125, 0.625, 0.1563, 0.75, 0.1563, 0.8125, 0.125, 0.8125, 0.125, 0.75, 0.1563, 0.25, 0.1562, 0.3125, 0.125, 0.3125, 0.125, 0.25, 0.1562, 0.6875, 0.1563, 0.75, 0.125, 0.75, 0.125, 0.6875, 0.1563, 0.1875, 0.1563, 0.25, 0.125, 0.25, 0.125, 0.1875, 0.1563, 0.625, 0.1562, 0.6875, 0.125, 0.6875, 0.125, 0.625, 0.1563, 0.125, 0.1563, 0.1875, 0.125, 0.1875, 0.125, 0.125, 0.1562, 0.5625, 0.1563, 0.625, 0.125, 0.625, 0.125, 0.5625, 0.1563, 0.0625, 0.1563, 0.125, 0.125, 0.125, 0.125, 0.0625, 0.1562, 0.5, 0.1562, 0.5625, 0.125, 0.5625, 0.125, 0.5, 0.1562, 0.4375, 0.1562, 0.5, 0.125, 0.5, 0.125, 0.4375, 0.1563, 0.875, 0.1563, 0.9375, 0.125, 0.9375, 0.125, 0.875, 0.1563, 0.375, 0.1562, 0.4375, 0.125, 0.4375, 0.125, 0.375, 0.1563, 0.8125, 0.1563, 0.875, 0.125, 0.875, 0.125, 0.8125, 0.1562, 0.3125, 0.1563, 0.375, 0.125, 0.375, 0.125, 0.3125, 0.1562, 0.4375, 0.1562, 0.5, 0.1562, 0.5, 0.1562, 0.4375, 0.125, 0.6875, 0.125, 0.625, 0.125, 0.625, 0.125, 0.6875, 0.1563, 0.375, 0.1562, 0.4375, 0.1562, 0.4375, 0.1563, 0.375, 0.125, 0.625, 0.125, 0.5625, 0.125, 0.5625, 0.125, 0.625, 0.1562, 0.3125, 0.1563, 0.375, 0.1563, 0.375, 0.1562, 0.3125, 0.125, 0.5625, 0.125, 0.5, 0.125, 0.5, 0.125, 0.5625, 0.1563, 0.25, 0.1562, 0.3125, 0.1562, 0.3125, 0.1563, 0.25, 0.125, 0.5, 0.125, 0.4375, 0.125, 0.4375, 0.125, 0.5, 0.1563, 0.1875, 0.1563, 0.25, 0.1563, 0.25, 0.1563, 0.1875, 0.125, 0.4375, 0.125, 0.375, 0.125, 0.375, 0.125, 0.4375, 0.1563, 0.125, 0.1563, 0.1875, 0.1563, 0.1875, 0.1563, 0.125, 0.125, 0.375, 0.125, 0.3125, 0.125, 0.3125, 0.125, 0.375, 0.125, 0.0625, 0.1563, 0.0625, 0.1563, 0.0625, 0.125, 0.0625, 0.1563, 0.0625, 0.1563, 0.125, 0.1563, 0.125, 0.1563, 0.0625, 0.125, 0.3125, 0.125, 0.25, 0.125, 0.25, 0.125, 0.3125, 0.1563, 0.875, 0.1563, 0.9375, 0.1563, 0.9375, 0.1563, 0.875, 0.2812, 0.8125, 0.2812, 0.875, 0.25, 0.875, 0.25, 0.8125, 0.2812, 0.3125, 0.2812, 0.375, 0.25, 0.375, 0.25, 0.3125, 0.2812, 0.75, 0.2812, 0.8125, 0.25, 0.8125, 0.25, 0.75, 0.2812, 0.25, 0.2812, 0.3125, 0.25, 0.3125, 0.25, 0.25, 0.2812, 0.6875, 0.2812, 0.75, 0.25, 0.75, 0.25, 0.6875, 0.2812, 0.1875, 0.2812, 0.25, 0.25, 0.25, 0.25, 0.1875, 0.2812, 0.625, 0.2812, 0.6875, 0.25, 0.6875, 0.25, 0.625, 0.2812, 0.125, 0.2812, 0.1875, 0.25, 0.1875, 0.25, 0.125, 0.2812, 0.5625, 0.2812, 0.625, 0.25, 0.625, 0.25, 0.5625, 0.2812, 0.0625, 0.2812, 0.125, 0.25, 0.125, 0.25, 0.0625, 0.2812, 0.5, 0.2812, 0.5625, 0.25, 0.5625, 0.25, 0.5, 0.2812, 0.4375, 0.2812, 0.5, 0.25, 0.5, 0.25, 0.4375, 0.2812, 0.875, 0.2812, 0.9375, 0.25, 0.9375, 0.25, 0.875, 0.2812, 0.375, 0.2812, 0.4375, 0.25, 0.4375, 0.25, 0.375, 0.25, 0.9375, 0.25, 0.875, 0.25, 0.875, 0.25, 0.9375, 0.2812, 0.9375, 0.25, 0.9375, 0.25, 0.9375, 0.2812, 0.9375, 0.2812, 0.6875, 0.2812, 0.75, 0.2812, 0.75, 0.2812, 0.6875, 0.25, 0.875, 0.25, 0.8125, 0.25, 0.8125, 0.25, 0.875, 0.2812, 0.625, 0.2812, 0.6875, 0.2812, 0.6875, 0.2812, 0.625, 0.25, 0.8125, 0.25, 0.75, 0.25, 0.75, 0.25, 0.8125, 0.2812, 0.5625, 0.2812, 0.625, 0.2812, 0.625, 0.2812, 0.5625, 0.25, 0.75, 0.25, 0.6875, 0.25, 0.6875, 0.25, 0.75, 0.2812, 0.5, 0.2812, 0.5625, 0.2812, 0.5625, 0.2812, 0.5, 0.25, 0.6875, 0.25, 0.625, 0.25, 0.625, 0.25, 0.6875, 0.2812, 0.4375, 0.2812, 0.5, 0.2812, 0.5, 0.2812, 0.4375, 0.25, 0.625, 0.25, 0.5625, 0.25, 0.5625, 0.25, 0.625, 0.2812, 0.375, 0.2812, 0.4375, 0.2812, 0.4375, 0.2812, 0.375, 0.25, 0.5625, 0.25, 0.5, 0.25, 0.5, 0.25, 0.5625, 0.2812, 0.3125, 0.2812, 0.375, 0.2812, 0.375, 0.2812, 0.3125, 0.25, 0.5, 0.25, 0.4375, 0.25, 0.4375, 0.25, 0.5, 0.3281, 0.0, 0.3437, 0.0625, 0.375, 0.0625, 0.3437, 0.125, 0.0, 0.0, 0.0, 0.0, 0.375, 0.125, 0.3437, 0.125, 0.0, 0.0, 0.375, 0.9375, 0.3906, 1.0, 0.3437, 0.9375, 0.0, 0.0, 0.0, 0.0, 0.0, 0.0, 0.0, 0.0])
me_sphere.materials.append(mat_material_001)
me_sphere.use_remesh_fix_poles = True
me_sphere.use_remesh_preserve_attributes = False
me_sphere.use_mirror_vertex_groups = False
me_sphere.update()
me_cube_001 = bpy.data.meshes.new('Cube.001')
me_cube_001.from_pydata([(-2.546, -2.561, -0.8546), (-0.5274, -0.5274, 0.7241), (-2.546, 2.312, -0.8546), (-0.5274, 0.5274, 0.7241), (2.328, -2.561, -0.8546), (0.5274, -0.5274, 0.7241), (2.328, 2.312, -0.8546), (0.5274, 0.5274, 0.7241), (-0.3973, -0.4644, 1.69), (-0.3973, 0.2133, 1.69), (0.2805, 0.2133, 1.69), (0.2805, -0.4644, 1.69), (0.5656, -0.3423, 2.932), (0.7203, 0.3174, 2.918), (1.311, 0.1723, 2.619), (1.157, -0.4874, 2.634), (-0.2781, 0.04475, -1.199), (-0.2781, -0.2933, -1.199), (0.05989, 0.04475, -1.199), (0.05989, -0.2933, -1.199)], [], [(0, 1, 3, 2), (2, 3, 7, 6), (6, 7, 5, 4), (4, 5, 1, 0), (4, 0, 17, 19), (5, 7, 10, 11), (11, 10, 14, 15), (3, 1, 8, 9), (1, 5, 11, 8), (7, 3, 9, 10), (14, 13, 12, 15), (9, 8, 12, 13), (8, 11, 15, 12), (10, 9, 13, 14), (16, 18, 19, 17), (2, 6, 18, 16), (0, 2, 16, 17), (6, 4, 19, 18)])
_uv = me_cube_001.uv_layers.new(name='UVMap')
_uv.uv.foreach_set('vector', [0.375, 0.0, 0.625, 0.0, 0.625, 0.25, 0.375, 0.25, 0.375, 0.25, 0.625, 0.25, 0.625, 0.5, 0.375, 0.5, 0.375, 0.5, 0.625, 0.5, 0.625, 0.75, 0.375, 0.75, 0.375, 0.75, 0.625, 0.75, 0.625, 1.0, 0.375, 1.0, 0.375, 0.75, 0.375, 1.0, 0.375, 1.0, 0.375, 0.75, 0.625, 0.75, 0.625, 0.5, 0.625, 0.5, 0.625, 0.75, 0.625, 0.75, 0.625, 0.5, 0.625, 0.5, 0.625, 0.75, 0.625, 0.25, 0.625, 0.0, 0.625, 0.0, 0.625, 0.25, 0.625, 1.0, 0.625, 0.75, 0.625, 0.75, 0.625, 1.0, 0.625, 0.5, 0.625, 0.25, 0.625, 0.25, 0.625, 0.5, 0.625, 0.5, 0.875, 0.5, 0.875, 0.75, 0.625, 0.75, 0.625, 0.25, 0.625, 0.0, 0.625, 0.0, 0.625, 0.25, 0.625, 1.0, 0.625, 0.75, 0.625, 0.75, 0.625, 1.0, 0.625, 0.5, 0.625, 0.25, 0.625, 0.25, 0.625, 0.5, 0.125, 0.5, 0.375, 0.5, 0.375, 0.75, 0.125, 0.75, 0.375, 0.25, 0.375, 0.5, 0.375, 0.5, 0.375, 0.25, 0.375, 0.0, 0.375, 0.25, 0.375, 0.25, 0.375, 0.0, 0.375, 0.5, 0.375, 0.75, 0.375, 0.75, 0.375, 0.5])
me_cube_001.materials.append(mat_material_002)
me_cube_001.use_remesh_fix_poles = True
me_cube_001.use_remesh_preserve_attributes = False
me_cube_001.use_mirror_vertex_groups = False
me_cube_001.update()

# ---- objects
ob_sphere = bpy.data.objects.new('Sphere', me_sphere)
ob_cube = bpy.data.objects.new('Cube', me_cube_001)

# ---- transforms, parenting, visibility, modifiers, constraints
ob_sphere.location = (0.0, 0.0, 0.0)
ob_sphere.lineart.crease_threshold = 0.0
_m = ob_sphere.modifiers.new('Boolean', 'BOOLEAN')
_m.object = ob_cube
_m.solver = 'FAST'
_m = ob_sphere.modifiers.new('Subdivision', 'SUBSURF')
_m.uv_smooth = 'PRESERVE_CORNERS'
_m.levels = 2
_m = ob_sphere.modifiers.new('Decimate', 'DECIMATE')
_m.ratio = 0.03205
_m = ob_sphere.modifiers.new('Triangulate', 'TRIANGULATE')
_m.quad_method = 'BEAUTY'
ob_cube.location = (-0.006495, 0.0005364, 0.7686)
ob_cube.scale = (0.1574, 0.1574, 0.1574)
ob_cube.lineart.crease_threshold = 0.0
_m = ob_cube.modifiers.new('Subdivision', 'SUBSURF')
_m.uv_smooth = 'PRESERVE_CORNERS'

# ---- collection membership
col_collection.objects.link(ob_sphere)
col_collection.objects.link(ob_cube)

# ---- scene / render settings (as saved in the file)
scene.frame_start = 1; scene.frame_end = 250; scene.frame_set(128)
scene.render.engine = 'BLENDER_EEVEE_NEXT'
scene.cycles.use_denoising = False
scene.cycles.samples = 128
scene.cycles.sampling_pattern = 'TABULATED_SOBOL'
scene.cycles.use_adaptive_sampling = False
scene.cycles.use_light_tree = False
scene.view_settings.view_transform = 'Filmic'
bpy.context.view_layer.update()

# ---- added for rendering (the .blend has no active camera and no usable light): camera, sun
cam_auto = bpy.data.cameras.new('AutoCamera')
cam_auto.lens = 50.0
cam_auto.sensor_width = 36.0
cam_auto.clip_end = 1000.0
ob_auto_camera = bpy.data.objects.new('AutoCamera', cam_auto)
scene.collection.objects.link(ob_auto_camera)
ob_auto_camera.location = (3.20288, -3.84427, 2.76737)
ob_auto_camera.rotation_euler = (1.09748, -7.21219e-08, 0.694738)
scene.camera = ob_auto_camera
light_auto_sun = bpy.data.lights.new('AutoSun', 'SUN')
light_auto_sun.energy = 3.0
light_auto_sun.angle = 0.0523599
ob_auto_sun = bpy.data.objects.new('AutoSun', light_auto_sun)
scene.collection.objects.link(ob_auto_sun)
ob_auto_sun.rotation_euler = (0.872665, 0.174533, 0.523599)
bpy.context.view_layer.update()

